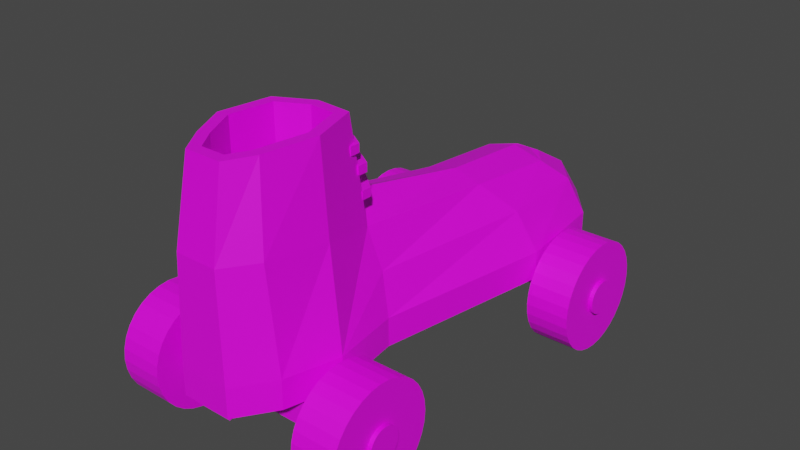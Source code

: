 # Source: roller.blend  (saved by Blender 3.6.11; exported with 4.5.12 LTS)
import bpy
from mathutils import Matrix  # noqa: F401  (used for matrix-valued properties, if any)

bpy.ops.wm.read_factory_settings(use_empty=True)
scene = bpy.context.scene
scene.name = 'Scene'

# ---- collections
col_collection = bpy.data.collections.new('Collection'); scene.collection.children.link(col_collection)
col_export = bpy.data.collections.new('Export'); scene.collection.children.link(col_export)

# ---- images (referenced by path relative to the original .blend; pixels are not part of the script)
import os
ASSET_DIR = os.environ.get("B2B_ASSET_DIR", "")  # directory of the original .blend (textures are referenced by path, not embedded)
HERE = os.path.dirname(os.path.abspath(__file__))  # packed textures are extracted next to this script under _unpacked/

def load_image(name, relpath, width, height, colorspace="sRGB"):
    """Load a texture the original file referenced (path relative to the .blend, or extracted next to this script)."""
    p = next((c for c in (os.path.join(HERE, relpath), os.path.join(ASSET_DIR, relpath)) if relpath and os.path.exists(c)), "")
    if p:
        img = bpy.data.images.load(p, check_existing=True)
        img.name = name
    else:  # same state as the original file: an image datablock whose file is absent (Cycles renders it pink)
        img = bpy.data.images.new(name, width, height)
        img.source = "FILE"
        img.filepath = "//" + (relpath or name)
    img.colorspace_settings.name = colorspace
    return img
img_commonflatpalette_png = load_image('CommonFlatPalette.png', 'CommonFlatPalette.png', 1024, 1024, 'sRGB')

# ---- materials (node trees are filled in below, after node groups)
mat_material_001 = bpy.data.materials.new('Material.001')
mat_material_001.use_transparent_shadow = False

# ---- material node trees
mat_material_001.use_nodes = True; mat_material_001.node_tree.nodes.clear()
_N = mat_material_001.node_tree.nodes; _L = mat_material_001.node_tree.links
n0 = _N.new('ShaderNodeBsdfPrincipled'); n0.name = 'Principled BSDF'; n0.location = (10, 300)
n0.distribution = 'GGX'
n0.subsurface_method = 'RANDOM_WALK_SKIN'
n0.inputs[3].default_value = 1.45
n0.inputs[27].default_value = (0.0, 0.0, 0.0, 1.0)
n0.inputs[28].default_value = 1.0
n1 = _N.new('ShaderNodeOutputMaterial'); n1.name = 'Material Output'; n1.location = (300, 300)
n2 = _N.new('ShaderNodeTexImage'); n2.name = 'Image Texture'; n2.location = (-454, 120)
n2.image = img_commonflatpalette_png
_L.new(n0.outputs[0], n1.inputs[0])
_L.new(n2.outputs[0], n0.inputs[0])
n1.is_active_output = True

# ---- world
world_world = bpy.data.worlds.new('World'); scene.world = world_world
world_world.use_nodes = True; world_world.node_tree.nodes.clear()
_N = world_world.node_tree.nodes; _L = world_world.node_tree.links
n0 = _N.new('ShaderNodeOutputWorld'); n0.name = 'World Output'; n0.location = (300, 300)
n1 = _N.new('ShaderNodeBackground'); n1.name = 'Background'; n1.location = (10, 300)
n1.inputs[0].default_value = (0.05088, 0.05088, 0.05088, 1.0)
_L.new(n1.outputs[0], n0.inputs[0])
n0.is_active_output = True
world_world.color = (0.05088, 0.05088, 0.05088)
world_world.use_sun_shadow = False
world_world.sun_shadow_jitter_overblur = 0.0

# ---- meshes
me_plane = bpy.data.meshes.new('Plane')
me_plane.from_pydata([(-0.6062, -0.6929, 0.0), (0.7007, -0.7007, 0.0), (-0.6377, 1.039, 0.0), (1.0, 1.0, 0.0), (-0.3478, 1.988, 0.0), (0.899, 1.958, 0.0), (0.07421, 2.372, 0.0), (0.5716, 2.36, 0.0), (-0.3535, -1.859, 0.0), (0.6528, -1.865, 0.0), (-0.05681, -2.207, 0.0), (0.4191, -2.21, 0.0), (-0.6377, 1.039, 0.2697), (-0.6062, -0.6929, 0.2697), (0.7007, -0.7007, 0.2697), (1.0, 1.0, 0.2697), (0.899, 1.958, 0.2697), (-0.3478, 1.988, 0.2697), (0.5716, 2.36, 0.2697), (0.07421, 2.372, 0.2697), (-0.3535, -1.859, 0.2697), (0.6528, -1.865, 0.2697), (-0.05681, -2.207, 0.2697), (0.4191, -2.21, 0.2697), (0.0007526, 0.6988, 0.9257), (-0.3663, -0.6631, 1.01), (0.4608, -0.6697, 1.01), (0.5666, 0.6866, 0.9257), (0.5881, 1.631, 0.8369), (-0.01229, 1.646, 0.8369), (0.4304, 1.825, 0.8369), (0.1909, 1.831, 0.8369), (-0.2691, -1.888, 1.243), (0.5735, -1.893, 1.243), (-0.02064, -2.18, 1.243), (0.3778, -2.182, 1.243), (-0.1916, -0.9975, 2.001), (0.3227, -0.8805, 2.001), (-0.1777, -1.775, 2.001), (0.373, -1.749, 2.001), (0.05112, -1.929, 2.001), (0.2832, -1.931, 2.001), (0.07399, -0.8596, 2.001), (0.1192, -0.384, 1.146), (0.3014, 0.693, 1.004), (0.2817, 1.639, 0.9152), (0.3324, 1.828, 0.8369), (0.7915, -1.37, 0.0), (0.6403, -1.293, 1.18), (0.7923, -1.35, 0.2697), (0.448, -1.273, 2.001), (-0.6134, -1.283, 0.2697), (-0.2529, -1.403, 2.001), (-0.6217, -1.244, 0.0), (-0.4508, -1.255, 1.177), (0.7441, 1.891, 0.6063), (-0.4863, -0.6326, 0.6879), (0.1372, 2.168, 0.6301), (-0.1852, 1.92, 0.5984), (0.7977, 0.9555, 0.6298), (0.5939, -0.6465, 0.6422), (0.4949, 2.157, 0.6317), (-0.3061, 0.9766, 0.6368), (-0.2163, -0.2673, -0.1538), (0.3183, -0.2673, -0.1538), (-0.2163, 0.2673, -0.1538), (0.3183, 0.2673, -0.1538), (0.0729, 2.367, -0.1538), (0.5714, 2.367, -0.1538), (-0.09273, -2.08, -0.1538), (0.2819, -2.08, -0.1538), (-0.2163, 0.2673, -0.01804), (-0.2163, -0.2673, -0.01804), (0.3183, -0.2673, -0.01804), (0.3183, 0.2673, -0.01804), (0.5714, 2.367, -0.01804), (0.0729, 2.367, -0.01804), (-0.09273, -2.08, -0.01804), (0.2819, -2.08, -0.01804), (-1.061, -1.659, -0.2851), (-1.061, -1.659, -0.06353), (-1.061, -1.438, -0.2851), (-1.061, -1.438, -0.06353), (1.133, -1.659, -0.2851), (1.133, -1.659, -0.06353), (1.133, -1.438, -0.2851), (1.133, -1.438, -0.06353), (-1.061, 1.324, -0.2851), (-1.061, 1.324, -0.06353), (-1.061, 1.546, -0.2851), (-1.061, 1.546, -0.06353), (1.133, 1.324, -0.2851), (1.133, 1.324, -0.06353), (1.133, 1.546, -0.2851), (1.133, 1.546, -0.06353), (1.34, -1.338, -0.2053), (1.213, -1.338, -0.2053), (0.8811, -0.9685, -0.2053), (1.301, -0.9685, -0.2053), (0.8811, -0.9787, -0.3087), (1.301, -0.9787, -0.3087), (0.8811, -1.009, -0.4081), (1.301, -1.009, -0.4081), (0.8811, -1.058, -0.4997), (1.301, -1.058, -0.4997), (0.8811, -1.124, -0.5801), (1.301, -1.124, -0.5801), (0.8811, -1.204, -0.646), (1.301, -1.204, -0.646), (0.8811, -1.296, -0.6949), (1.301, -1.296, -0.6949), (0.8811, -1.395, -0.7251), (1.301, -1.395, -0.7251), (0.8811, -1.499, -0.7353), (1.301, -1.499, -0.7353), (0.8811, -1.602, -0.7251), (1.301, -1.602, -0.7251), (0.8811, -1.701, -0.6949), (1.301, -1.701, -0.6949), (0.8811, -1.793, -0.646), (1.301, -1.793, -0.646), (0.8811, -1.873, -0.5801), (1.301, -1.873, -0.5801), (0.8811, -1.939, -0.4997), (1.301, -1.939, -0.4997), (0.8811, -1.988, -0.4081), (1.301, -1.988, -0.4081), (0.8811, -2.018, -0.3087), (1.301, -2.018, -0.3087), (0.8811, -2.029, -0.2053), (1.301, -2.029, -0.2053), (0.8811, -2.018, -0.1019), (1.301, -2.018, -0.1019), (0.8811, -1.988, -0.002471), (1.301, -1.988, -0.002471), (0.8811, -1.939, 0.08916), (1.301, -1.939, 0.08916), (0.8811, -1.873, 0.1695), (1.301, -1.873, 0.1695), (0.8811, -1.793, 0.2354), (1.301, -1.793, 0.2354), (0.8811, -1.701, 0.2844), (1.301, -1.701, 0.2844), (0.8811, -1.602, 0.3145), (1.301, -1.602, 0.3145), (0.8811, -1.499, 0.3247), (1.301, -1.499, 0.3247), (0.8811, -1.395, 0.3145), (1.301, -1.395, 0.3145), (0.8811, -1.296, 0.2844), (1.301, -1.296, 0.2844), (0.8811, -1.204, 0.2354), (1.301, -1.204, 0.2354), (0.8811, -1.124, 0.1695), (1.301, -1.124, 0.1695), (0.8811, -1.058, 0.08916), (1.301, -1.058, 0.08916), (0.8811, -1.009, -0.002471), (1.301, -1.009, -0.002471), (0.8811, -0.9787, -0.1019), (1.301, -0.9787, -0.1019), (1.213, -1.341, -0.2367), (1.34, -1.341, -0.2367), (1.213, -1.35, -0.2669), (1.34, -1.35, -0.2669), (1.213, -1.365, -0.2947), (1.34, -1.365, -0.2947), (1.213, -1.385, -0.3191), (1.34, -1.385, -0.3191), (1.213, -1.409, -0.3391), (1.34, -1.409, -0.3391), (1.213, -1.437, -0.354), (1.34, -1.437, -0.354), (1.213, -1.467, -0.3632), (1.34, -1.467, -0.3632), (1.213, -1.499, -0.3663), (1.34, -1.499, -0.3663), (1.213, -1.53, -0.3632), (1.34, -1.53, -0.3632), (1.213, -1.56, -0.354), (1.34, -1.56, -0.354), (1.213, -1.588, -0.3391), (1.34, -1.588, -0.3391), (1.213, -1.612, -0.3191), (1.34, -1.612, -0.3191), (1.213, -1.632, -0.2947), (1.34, -1.632, -0.2947), (1.213, -1.647, -0.2669), (1.34, -1.647, -0.2669), (1.213, -1.656, -0.2367), (1.34, -1.656, -0.2367), (1.213, -1.66, -0.2053), (1.34, -1.66, -0.2053), (1.213, -1.656, -0.1739), (1.34, -1.656, -0.1739), (1.213, -1.647, -0.1437), (1.34, -1.647, -0.1437), (1.213, -1.632, -0.1159), (1.34, -1.632, -0.1159), (1.213, -1.612, -0.09146), (1.34, -1.612, -0.09146), (1.213, -1.588, -0.07144), (1.34, -1.588, -0.07144), (1.213, -1.56, -0.05656), (1.34, -1.56, -0.05656), (1.213, -1.53, -0.0474), (1.34, -1.53, -0.0474), (1.213, -1.499, -0.04431), (1.34, -1.499, -0.04431), (1.213, -1.467, -0.0474), (1.34, -1.467, -0.0474), (1.213, -1.437, -0.05656), (1.34, -1.437, -0.05656), (1.213, -1.409, -0.07144), (1.34, -1.409, -0.07144), (1.213, -1.385, -0.09146), (1.34, -1.385, -0.09146), (1.213, -1.365, -0.1159), (1.34, -1.365, -0.1159), (1.213, -1.35, -0.1437), (1.34, -1.35, -0.1437), (1.213, -1.341, -0.1739), (1.34, -1.341, -0.1739), (1.474, 1.559, -0.2053), (1.346, 1.559, -0.2053), (1.015, 1.928, -0.2053), (1.435, 1.928, -0.2053), (1.015, 1.918, -0.3087), (1.435, 1.918, -0.3087), (1.015, 1.888, -0.4081), (1.435, 1.888, -0.4081), (1.015, 1.839, -0.4997), (1.435, 1.839, -0.4997), (1.015, 1.773, -0.5801), (1.435, 1.773, -0.5801), (1.015, 1.693, -0.646), (1.435, 1.693, -0.646), (1.015, 1.601, -0.6949), (1.435, 1.601, -0.6949), (1.015, 1.502, -0.7251), (1.435, 1.502, -0.7251), (1.015, 1.398, -0.7353), (1.435, 1.398, -0.7353), (1.015, 1.295, -0.7251), (1.435, 1.295, -0.7251), (1.015, 1.195, -0.6949), (1.435, 1.195, -0.6949), (1.015, 1.104, -0.646), (1.435, 1.104, -0.646), (1.015, 1.023, -0.5801), (1.435, 1.023, -0.5801), (1.015, 0.9575, -0.4997), (1.435, 0.9575, -0.4997), (1.015, 0.9085, -0.4081), (1.435, 0.9085, -0.4081), (1.015, 0.8784, -0.3087), (1.435, 0.8784, -0.3087), (1.015, 0.8682, -0.2053), (1.435, 0.8682, -0.2053), (1.015, 0.8784, -0.1019), (1.435, 0.8784, -0.1019), (1.015, 0.9085, -0.002471), (1.435, 0.9085, -0.002471), (1.015, 0.9575, 0.08916), (1.435, 0.9575, 0.08916), (1.015, 1.023, 0.1695), (1.435, 1.023, 0.1695), (1.015, 1.104, 0.2354), (1.435, 1.104, 0.2354), (1.015, 1.195, 0.2844), (1.435, 1.195, 0.2844), (1.015, 1.295, 0.3145), (1.435, 1.295, 0.3145), (1.015, 1.398, 0.3247), (1.435, 1.398, 0.3247), (1.015, 1.502, 0.3145), (1.435, 1.502, 0.3145), (1.015, 1.601, 0.2844), (1.435, 1.601, 0.2844), (1.015, 1.693, 0.2354), (1.435, 1.693, 0.2354), (1.015, 1.773, 0.1695), (1.435, 1.773, 0.1695), (1.015, 1.839, 0.08916), (1.435, 1.839, 0.08916), (1.015, 1.888, -0.002471), (1.435, 1.888, -0.002471), (1.015, 1.918, -0.1019), (1.435, 1.918, -0.1019), (1.346, 1.556, -0.2367), (1.474, 1.556, -0.2367), (1.346, 1.547, -0.2669), (1.474, 1.547, -0.2669), (1.346, 1.532, -0.2947), (1.474, 1.532, -0.2947), (1.346, 1.512, -0.3191), (1.474, 1.512, -0.3191), (1.346, 1.488, -0.3391), (1.474, 1.488, -0.3391), (1.346, 1.46, -0.354), (1.474, 1.46, -0.354), (1.346, 1.43, -0.3632), (1.474, 1.43, -0.3632), (1.346, 1.398, -0.3663), (1.474, 1.398, -0.3663), (1.346, 1.367, -0.3632), (1.474, 1.367, -0.3632), (1.346, 1.337, -0.354), (1.474, 1.337, -0.354), (1.346, 1.309, -0.3391), (1.474, 1.309, -0.3391), (1.346, 1.284, -0.3191), (1.474, 1.284, -0.3191), (1.346, 1.264, -0.2947), (1.474, 1.264, -0.2947), (1.346, 1.249, -0.2669), (1.474, 1.249, -0.2669), (1.346, 1.24, -0.2367), (1.474, 1.24, -0.2367), (1.346, 1.237, -0.2053), (1.474, 1.237, -0.2053), (1.346, 1.24, -0.1739), (1.474, 1.24, -0.1739), (1.346, 1.249, -0.1437), (1.474, 1.249, -0.1437), (1.346, 1.264, -0.1159), (1.474, 1.264, -0.1159), (1.346, 1.284, -0.09146), (1.474, 1.284, -0.09146), (1.346, 1.309, -0.07144), (1.474, 1.309, -0.07144), (1.346, 1.337, -0.05656), (1.474, 1.337, -0.05656), (1.346, 1.367, -0.0474), (1.474, 1.367, -0.0474), (1.346, 1.398, -0.04431), (1.474, 1.398, -0.04431), (1.346, 1.43, -0.0474), (1.474, 1.43, -0.0474), (1.346, 1.46, -0.05656), (1.474, 1.46, -0.05656), (1.346, 1.488, -0.07144), (1.474, 1.488, -0.07144), (1.346, 1.512, -0.09146), (1.474, 1.512, -0.09146), (1.346, 1.532, -0.1159), (1.474, 1.532, -0.1159), (1.346, 1.547, -0.1437), (1.474, 1.547, -0.1437), (1.346, 1.556, -0.1739), (1.474, 1.556, -0.1739), (-1.135, 1.251, -0.2053), (-1.007, 1.251, -0.2053), (-0.6757, 0.8824, -0.2053), (-1.096, 0.8824, -0.2053), (-0.6757, 0.8926, -0.3087), (-1.096, 0.8926, -0.3087), (-0.6757, 0.9227, -0.4081), (-1.096, 0.9228, -0.4081), (-0.6757, 0.9717, -0.4997), (-1.096, 0.9717, -0.4997), (-0.6757, 1.038, -0.5801), (-1.096, 1.038, -0.5801), (-0.6757, 1.118, -0.646), (-1.096, 1.118, -0.646), (-0.6757, 1.21, -0.6949), (-1.096, 1.21, -0.6949), (-0.6757, 1.309, -0.7251), (-1.096, 1.309, -0.7251), (-0.6757, 1.412, -0.7353), (-1.096, 1.412, -0.7353), (-0.6757, 1.516, -0.7251), (-1.096, 1.516, -0.7251), (-0.6756, 1.615, -0.6949), (-1.096, 1.615, -0.6949), (-0.6756, 1.707, -0.646), (-1.096, 1.707, -0.646), (-0.6756, 1.787, -0.5801), (-1.096, 1.787, -0.5801), (-0.6756, 1.853, -0.4997), (-1.096, 1.853, -0.4997), (-0.6756, 1.902, -0.4081), (-1.096, 1.902, -0.4081), (-0.6756, 1.932, -0.3087), (-1.096, 1.932, -0.3087), (-0.6756, 1.942, -0.2053), (-1.096, 1.942, -0.2053), (-0.6756, 1.932, -0.1019), (-1.096, 1.932, -0.1019), (-0.6756, 1.902, -0.002471), (-1.096, 1.902, -0.002471), (-0.6756, 1.853, 0.08916), (-1.096, 1.853, 0.08916), (-0.6756, 1.787, 0.1695), (-1.096, 1.787, 0.1695), (-0.6756, 1.707, 0.2354), (-1.096, 1.707, 0.2354), (-0.6756, 1.615, 0.2844), (-1.096, 1.615, 0.2844), (-0.6757, 1.516, 0.3145), (-1.096, 1.516, 0.3145), (-0.6757, 1.412, 0.3247), (-1.096, 1.412, 0.3247), (-0.6757, 1.309, 0.3145), (-1.096, 1.309, 0.3145), (-0.6757, 1.21, 0.2844), (-1.096, 1.21, 0.2844), (-0.6757, 1.118, 0.2354), (-1.096, 1.118, 0.2354), (-0.6757, 1.038, 0.1695), (-1.096, 1.038, 0.1695), (-0.6757, 0.9717, 0.08916), (-1.096, 0.9717, 0.08916), (-0.6757, 0.9227, -0.002471), (-1.096, 0.9228, -0.002471), (-0.6757, 0.8926, -0.1019), (-1.096, 0.8926, -0.1019), (-1.007, 1.255, -0.2367), (-1.135, 1.255, -0.2367), (-1.007, 1.264, -0.2669), (-1.135, 1.264, -0.2669), (-1.007, 1.279, -0.2947), (-1.135, 1.279, -0.2947), (-1.007, 1.299, -0.3191), (-1.135, 1.299, -0.3191), (-1.007, 1.323, -0.3391), (-1.135, 1.323, -0.3391), (-1.007, 1.351, -0.354), (-1.135, 1.351, -0.354), (-1.007, 1.381, -0.3632), (-1.135, 1.381, -0.3632), (-1.007, 1.412, -0.3663), (-1.135, 1.412, -0.3663), (-1.007, 1.444, -0.3632), (-1.135, 1.444, -0.3632), (-1.007, 1.474, -0.354), (-1.135, 1.474, -0.354), (-1.007, 1.502, -0.3391), (-1.135, 1.502, -0.3391), (-1.007, 1.526, -0.3191), (-1.135, 1.526, -0.3191), (-1.007, 1.546, -0.2947), (-1.135, 1.546, -0.2947), (-1.007, 1.561, -0.2669), (-1.135, 1.561, -0.2669), (-1.007, 1.57, -0.2367), (-1.135, 1.57, -0.2367), (-1.007, 1.573, -0.2053), (-1.135, 1.573, -0.2053), (-1.007, 1.57, -0.1739), (-1.135, 1.57, -0.1739), (-1.007, 1.561, -0.1437), (-1.135, 1.561, -0.1437), (-1.007, 1.546, -0.1159), (-1.135, 1.546, -0.1159), (-1.007, 1.526, -0.09146), (-1.135, 1.526, -0.09146), (-1.007, 1.502, -0.07144), (-1.135, 1.502, -0.07144), (-1.007, 1.474, -0.05656), (-1.135, 1.474, -0.05656), (-1.007, 1.444, -0.0474), (-1.135, 1.444, -0.0474), (-1.007, 1.412, -0.04431), (-1.135, 1.412, -0.04431), (-1.007, 1.381, -0.0474), (-1.135, 1.381, -0.0474), (-1.007, 1.351, -0.05656), (-1.135, 1.351, -0.05656), (-1.007, 1.323, -0.07144), (-1.135, 1.323, -0.07144), (-1.007, 1.299, -0.09146), (-1.135, 1.299, -0.09146), (-1.007, 1.279, -0.1159), (-1.135, 1.279, -0.1159), (-1.007, 1.264, -0.1437), (-1.135, 1.264, -0.1437), (-1.007, 1.255, -0.1739), (-1.135, 1.255, -0.1739), (-1.105, -1.66, -0.2053), (-0.9773, -1.66, -0.2053), (-0.6459, -2.029, -0.2053), (-1.066, -2.029, -0.2053), (-0.6459, -2.018, -0.3087), (-1.066, -2.018, -0.3087), (-0.6459, -1.988, -0.4081), (-1.066, -1.988, -0.4081), (-0.6459, -1.939, -0.4997), (-1.066, -1.939, -0.4997), (-0.6459, -1.873, -0.5801), (-1.066, -1.873, -0.5801), (-0.6459, -1.793, -0.646), (-1.066, -1.793, -0.646), (-0.6459, -1.701, -0.6949), (-1.066, -1.701, -0.6949), (-0.6459, -1.602, -0.7251), (-1.066, -1.602, -0.7251), (-0.6459, -1.499, -0.7353), (-1.066, -1.499, -0.7353), (-0.6459, -1.395, -0.7251), (-1.066, -1.395, -0.7251), (-0.6459, -1.296, -0.6949), (-1.066, -1.296, -0.6949), (-0.6459, -1.204, -0.646), (-1.066, -1.204, -0.646), (-0.6459, -1.124, -0.5801), (-1.066, -1.124, -0.5801), (-0.6459, -1.058, -0.4997), (-1.066, -1.058, -0.4997), (-0.6459, -1.009, -0.4081), (-1.066, -1.009, -0.4081), (-0.6459, -0.9787, -0.3087), (-1.066, -0.9787, -0.3087), (-0.6459, -0.9685, -0.2053), (-1.066, -0.9685, -0.2053), (-0.6459, -0.9787, -0.1019), (-1.066, -0.9787, -0.1019), (-0.6459, -1.009, -0.002471), (-1.066, -1.009, -0.002471), (-0.6459, -1.058, 0.08916), (-1.066, -1.058, 0.08916), (-0.6459, -1.124, 0.1695), (-1.066, -1.124, 0.1695), (-0.6459, -1.204, 0.2354), (-1.066, -1.204, 0.2354), (-0.6459, -1.296, 0.2844), (-1.066, -1.296, 0.2844), (-0.6459, -1.395, 0.3145), (-1.066, -1.395, 0.3145), (-0.6459, -1.499, 0.3247), (-1.066, -1.499, 0.3247), (-0.6459, -1.602, 0.3145), (-1.066, -1.602, 0.3145), (-0.6459, -1.701, 0.2844), (-1.066, -1.701, 0.2844), (-0.6459, -1.793, 0.2354), (-1.066, -1.793, 0.2354), (-0.6459, -1.873, 0.1695), (-1.066, -1.873, 0.1695), (-0.6459, -1.939, 0.08916), (-1.066, -1.939, 0.08916), (-0.6459, -1.988, -0.002471), (-1.066, -1.988, -0.002471), (-0.6459, -2.018, -0.1019), (-1.066, -2.018, -0.1019), (-0.9773, -1.656, -0.2367), (-1.105, -1.656, -0.2367), (-0.9773, -1.647, -0.2669), (-1.105, -1.647, -0.2669), (-0.9773, -1.632, -0.2947), (-1.105, -1.632, -0.2947), (-0.9773, -1.612, -0.3191), (-1.105, -1.612, -0.3191), (-0.9773, -1.588, -0.3391), (-1.105, -1.588, -0.3391), (-0.9773, -1.56, -0.354), (-1.105, -1.56, -0.354), (-0.9773, -1.53, -0.3632), (-1.105, -1.53, -0.3632), (-0.9773, -1.499, -0.3663), (-1.105, -1.499, -0.3663), (-0.9773, -1.467, -0.3632), (-1.105, -1.467, -0.3632), (-0.9773, -1.437, -0.354), (-1.105, -1.437, -0.354), (-0.9773, -1.409, -0.3391), (-1.105, -1.409, -0.3391), (-0.9773, -1.385, -0.3191), (-1.105, -1.385, -0.3191), (-0.9773, -1.365, -0.2947), (-1.105, -1.365, -0.2947), (-0.9773, -1.35, -0.2669), (-1.105, -1.35, -0.2669), (-0.9773, -1.341, -0.2367), (-1.105, -1.341, -0.2367), (-0.9773, -1.338, -0.2053), (-1.105, -1.338, -0.2053), (-0.9773, -1.341, -0.1739), (-1.105, -1.341, -0.1739), (-0.9773, -1.35, -0.1437), (-1.105, -1.35, -0.1437), (-0.9773, -1.365, -0.1159), (-1.105, -1.365, -0.1159), (-0.9773, -1.385, -0.09146), (-1.105, -1.385, -0.09146), (-0.9773, -1.409, -0.07144), (-1.105, -1.409, -0.07144), (-0.9773, -1.437, -0.05656), (-1.105, -1.437, -0.05656), (-0.9773, -1.467, -0.0474), (-1.105, -1.467, -0.0474), (-0.9773, -1.499, -0.04431), (-1.105, -1.499, -0.04431), (-0.9773, -1.53, -0.0474), (-1.105, -1.53, -0.0474), (-0.9773, -1.56, -0.05656), (-1.105, -1.56, -0.05656), (-0.9773, -1.588, -0.07144), (-1.105, -1.588, -0.07144), (-0.9773, -1.612, -0.09146), (-1.105, -1.612, -0.09146), (-0.9773, -1.632, -0.1159), (-1.105, -1.632, -0.1159), (-0.9773, -1.647, -0.1437), (-1.105, -1.647, -0.1437), (-0.9773, -1.656, -0.1739), (-1.105, -1.656, -0.1739), (-0.3013, -0.851, 1.669), (-0.3013, -0.851, 1.749), (-0.3013, -0.7545, 1.669), (-0.3013, -0.7545, 1.749), (0.4551, -0.8395, 1.669), (0.4551, -0.8395, 1.749), (0.4551, -0.743, 1.669), (0.4551, -0.743, 1.749), (0.2135, -0.5875, 1.749), (0.1783, -0.6776, 1.749), (0.2099, -0.5863, 1.669), (0.1569, -0.6707, 1.669), (-0.009641, -0.5742, 1.749), (0.03715, -0.6588, 1.669), (0.02244, -0.666, 1.749), (-0.00355, -0.5713, 1.669), (-0.1281, -0.76, 1.749), (-0.1331, -0.7624, 1.669), (-0.1653, -0.6707, 1.669), (-0.1615, -0.6688, 1.749), (-0.3013, -0.7877, 1.479), (-0.3013, -0.7877, 1.56), (-0.3013, -0.6912, 1.479), (-0.3013, -0.6912, 1.56), (0.4551, -0.7539, 1.479), (0.4551, -0.7539, 1.56), (0.4551, -0.6574, 1.479), (0.4551, -0.6574, 1.56), (0.2135, -0.5019, 1.56), (0.1783, -0.592, 1.56), (0.2099, -0.5007, 1.479), (0.1569, -0.5851, 1.479), (-0.009641, -0.4886, 1.56), (0.03715, -0.5732, 1.479), (0.02244, -0.5803, 1.56), (-0.00355, -0.4857, 1.479), (-0.1281, -0.6743, 1.56), (-0.1331, -0.6768, 1.479), (-0.1653, -0.5851, 1.479), (-0.1615, -0.5832, 1.56), (-0.3013, -0.7106, 1.254), (-0.3013, -0.7106, 1.334), (-0.3013, -0.6141, 1.254), (-0.3013, -0.6141, 1.334), (0.4551, -0.7154, 1.254), (0.4551, -0.7154, 1.334), (0.4551, -0.6188, 1.254), (0.4551, -0.6188, 1.334), (0.2135, -0.4158, 1.334), (0.1783, -0.5059, 1.334), (0.2099, -0.4147, 1.254), (0.1569, -0.499, 1.254), (-0.009641, -0.4026, 1.334), (0.03715, -0.4872, 1.254), (0.02244, -0.4943, 1.334), (-0.00355, -0.3996, 1.254), (-0.1281, -0.5883, 1.334), (-0.1331, -0.5907, 1.254), (-0.1653, -0.4991, 1.254), (-0.1615, -0.4972, 1.334), (0.05343, -0.7569, 2.001), (0.3982, -0.7858, 2.001), (0.5512, -1.265, 2.001), (-0.3573, -1.42, 2.001), (-0.09098, -1.724, 2.001), (-0.001875, -2.03, 2.001), (0.3456, -2.032, 2.001), (0.4701, -1.78, 2.001), (-0.2835, -0.9317, 2.001), (-0.09098, -1.724, 0.8821), (0.373, -1.749, 0.8821), (0.07399, -0.8596, 0.8821), (0.3227, -0.8805, 0.8821), (0.448, -1.273, 0.8821), (-0.2529, -1.403, 0.8821), (0.05112, -1.929, 0.8821), (0.2832, -1.931, 0.8821), (-0.1916, -0.9975, 0.8821)], [], [(0, 2, 3, 1), (2, 4, 5, 3), (4, 6, 7, 5), (1, 47, 9, 8, 53, 0), (9, 11, 10, 8), (19, 17, 58, 57), (21, 49, 48, 33), (23, 21, 33, 35), (18, 19, 57, 61), (12, 13, 56, 62), (3, 5, 16, 15), (10, 11, 23, 22), (2, 0, 13, 12), (7, 6, 19, 18), (11, 9, 21, 23), (9, 47, 49, 21), (6, 4, 17, 19), (8, 10, 22, 20), (4, 2, 12, 17), (0, 53, 51, 13), (1, 3, 15, 14), (5, 7, 18, 16), (25, 43, 44, 24), (24, 44, 45, 29), (29, 45, 46, 31), (26, 43, 667, 668), (35, 33, 674, 673), (20, 22, 34, 32), (17, 12, 62, 58), (13, 51, 54, 25, 56), (14, 15, 59, 60), (16, 18, 61, 55), (15, 16, 55, 59), (22, 23, 35, 34), (39, 50, 680, 677), (37, 42, 678, 679), (25, 54, 670, 675), (32, 34, 672, 38), (34, 35, 673, 672), (33, 48, 669, 674), (667, 43, 25, 675), (44, 43, 26, 27), (45, 44, 27, 28), (46, 45, 28, 30), (669, 48, 26, 668), (48, 49, 14, 60, 26), (49, 47, 1, 14), (54, 51, 20, 32), (670, 54, 32, 38), (51, 53, 8, 20), (55, 61, 30, 28), (58, 62, 24, 29), (61, 57, 31, 46, 30), (59, 55, 28, 27), (57, 58, 29, 31), (62, 56, 25, 24), (60, 59, 27, 26), (63, 65, 66, 64), (65, 67, 68, 66), (64, 70, 69, 63), (72, 73, 74, 71), (71, 74, 75, 76), (73, 72, 77, 78), (64, 66, 74, 73), (65, 63, 72, 71), (63, 69, 77, 72), (69, 70, 78, 77), (67, 65, 71, 76), (70, 64, 73, 78), (66, 68, 75, 74), (68, 67, 76, 75), (79, 80, 82, 81), (81, 82, 86, 85), (85, 86, 84, 83), (83, 84, 80, 79), (81, 85, 83, 79), (86, 82, 80, 84), (87, 88, 90, 89), (89, 90, 94, 93), (93, 94, 92, 91), (91, 92, 88, 87), (89, 93, 91, 87), (94, 90, 88, 92), (251, 252, 254, 253), (162, 95, 222, 220, 218, 216, 214, 212, 210, 208, 206, 204, 202, 200, 198, 196, 194, 192, 190, 188, 186, 184, 182, 180, 178, 176, 174, 172, 170, 168, 166, 164), (97, 98, 100, 99), (319, 320, 322, 321), (217, 218, 220, 219), (99, 100, 102, 101), (249, 250, 252, 251), (215, 216, 218, 217), (101, 102, 104, 103), (323, 324, 326, 325), (213, 214, 216, 215), (103, 104, 106, 105), (247, 248, 250, 249), (211, 212, 214, 213), (105, 106, 108, 107), (325, 326, 328, 327), (209, 210, 212, 211), (107, 108, 110, 109), (245, 246, 248, 247), (207, 208, 210, 209), (109, 110, 112, 111), (327, 328, 330, 329), (205, 206, 208, 207), (111, 112, 114, 113), (243, 244, 246, 245), (203, 204, 206, 205), (113, 114, 116, 115), (329, 330, 332, 331), (201, 202, 204, 203), (115, 116, 118, 117), (241, 242, 244, 243), (199, 200, 202, 201), (117, 118, 120, 119), (331, 332, 334, 333), (197, 198, 200, 199), (119, 120, 122, 121), (239, 240, 242, 241), (195, 196, 198, 197), (121, 122, 124, 123), (333, 334, 336, 335), (193, 194, 196, 195), (123, 124, 126, 125), (237, 238, 240, 239), (191, 192, 194, 193), (125, 126, 128, 127), (335, 336, 338, 337), (189, 190, 192, 191), (127, 128, 130, 129), (235, 236, 238, 237), (187, 188, 190, 189), (129, 130, 132, 131), (337, 338, 340, 339), (185, 186, 188, 187), (131, 132, 134, 133), (233, 234, 236, 235), (183, 184, 186, 185), (133, 134, 136, 135), (339, 340, 342, 341), (181, 182, 184, 183), (135, 136, 138, 137), (231, 232, 234, 233), (179, 180, 182, 181), (137, 138, 140, 139), (341, 342, 344, 343), (177, 178, 180, 179), (139, 140, 142, 141), (229, 230, 232, 231), (175, 176, 178, 177), (141, 142, 144, 143), (343, 344, 346, 345), (173, 174, 176, 175), (143, 144, 146, 145), (227, 228, 230, 229), (171, 172, 174, 173), (145, 146, 148, 147), (345, 346, 348, 347), (169, 170, 172, 171), (147, 148, 150, 149), (225, 226, 228, 227), (167, 168, 170, 169), (149, 150, 152, 151), (290, 223, 350, 348, 346, 344, 342, 340, 338, 336, 334, 332, 330, 328, 326, 324, 322, 320, 318, 316, 314, 312, 310, 308, 306, 304, 302, 300, 298, 296, 294, 292), (165, 166, 168, 167), (151, 152, 154, 153), (96, 161, 163, 165, 167, 169, 171, 173, 175, 177, 179, 181, 183, 185, 187, 189, 191, 193, 195, 197, 199, 201, 203, 205, 207, 209, 211, 213, 215, 217, 219, 221), (163, 164, 166, 165), (153, 154, 156, 155), (221, 222, 95, 96), (161, 162, 164, 163), (155, 156, 158, 157), (100, 98, 160, 158, 156, 154, 152, 150, 148, 146, 144, 142, 140, 138, 136, 134, 132, 130, 128, 126, 124, 122, 120, 118, 116, 114, 112, 110, 108, 106, 104, 102), (96, 95, 162, 161), (157, 158, 160, 159), (321, 322, 324, 323), (219, 220, 222, 221), (159, 160, 98, 97), (97, 99, 101, 103, 105, 107, 109, 111, 113, 115, 117, 119, 121, 123, 125, 127, 129, 131, 133, 135, 137, 139, 141, 143, 145, 147, 149, 151, 153, 155, 157, 159), (253, 254, 256, 255), (317, 318, 320, 319), (255, 256, 258, 257), (315, 316, 318, 317), (257, 258, 260, 259), (313, 314, 316, 315), (259, 260, 262, 261), (311, 312, 314, 313), (261, 262, 264, 263), (309, 310, 312, 311), (263, 264, 266, 265), (307, 308, 310, 309), (265, 266, 268, 267), (305, 306, 308, 307), (267, 268, 270, 269), (303, 304, 306, 305), (269, 270, 272, 271), (301, 302, 304, 303), (271, 272, 274, 273), (299, 300, 302, 301), (273, 274, 276, 275), (297, 298, 300, 299), (275, 276, 278, 277), (295, 296, 298, 297), (277, 278, 280, 279), (293, 294, 296, 295), (279, 280, 282, 281), (224, 289, 291, 293, 295, 297, 299, 301, 303, 305, 307, 309, 311, 313, 315, 317, 319, 321, 323, 325, 327, 329, 331, 333, 335, 337, 339, 341, 343, 345, 347, 349), (291, 292, 294, 293), (281, 282, 284, 283), (349, 350, 223, 224), (289, 290, 292, 291), (283, 284, 286, 285), (228, 226, 288, 286, 284, 282, 280, 278, 276, 274, 272, 270, 268, 266, 264, 262, 260, 258, 256, 254, 252, 250, 248, 246, 244, 242, 240, 238, 236, 234, 232, 230), (224, 223, 290, 289), (285, 286, 288, 287), (347, 348, 350, 349), (287, 288, 226, 225), (225, 227, 229, 231, 233, 235, 237, 239, 241, 243, 245, 247, 249, 251, 253, 255, 257, 259, 261, 263, 265, 267, 269, 271, 273, 275, 277, 279, 281, 283, 285, 287), (379, 380, 382, 381), (447, 448, 450, 449), (377, 378, 380, 379), (451, 452, 454, 453), (375, 376, 378, 377), (453, 454, 456, 455), (373, 374, 376, 375), (455, 456, 458, 457), (371, 372, 374, 373), (457, 458, 460, 459), (369, 370, 372, 371), (459, 460, 462, 461), (367, 368, 370, 369), (461, 462, 464, 463), (365, 366, 368, 367), (463, 464, 466, 465), (363, 364, 366, 365), (465, 466, 468, 467), (361, 362, 364, 363), (467, 468, 470, 469), (359, 360, 362, 361), (469, 470, 472, 471), (357, 358, 360, 359), (471, 472, 474, 473), (355, 356, 358, 357), (473, 474, 476, 475), (353, 354, 356, 355), (418, 351, 478, 476, 474, 472, 470, 468, 466, 464, 462, 460, 458, 456, 454, 452, 450, 448, 446, 444, 442, 440, 438, 436, 434, 432, 430, 428, 426, 424, 422, 420), (449, 450, 452, 451), (381, 382, 384, 383), (445, 446, 448, 447), (383, 384, 386, 385), (443, 444, 446, 445), (385, 386, 388, 387), (441, 442, 444, 443), (387, 388, 390, 389), (439, 440, 442, 441), (389, 390, 392, 391), (437, 438, 440, 439), (391, 392, 394, 393), (435, 436, 438, 437), (393, 394, 396, 395), (433, 434, 436, 435), (395, 396, 398, 397), (431, 432, 434, 433), (397, 398, 400, 399), (429, 430, 432, 431), (399, 400, 402, 401), (427, 428, 430, 429), (401, 402, 404, 403), (425, 426, 428, 427), (403, 404, 406, 405), (423, 424, 426, 425), (405, 406, 408, 407), (421, 422, 424, 423), (407, 408, 410, 409), (352, 417, 419, 421, 423, 425, 427, 429, 431, 433, 435, 437, 439, 441, 443, 445, 447, 449, 451, 453, 455, 457, 459, 461, 463, 465, 467, 469, 471, 473, 475, 477), (419, 420, 422, 421), (409, 410, 412, 411), (477, 478, 351, 352), (417, 418, 420, 419), (411, 412, 414, 413), (356, 354, 416, 414, 412, 410, 408, 406, 404, 402, 400, 398, 396, 394, 392, 390, 388, 386, 384, 382, 380, 378, 376, 374, 372, 370, 368, 366, 364, 362, 360, 358), (352, 351, 418, 417), (413, 414, 416, 415), (475, 476, 478, 477), (415, 416, 354, 353), (353, 355, 357, 359, 361, 363, 365, 367, 369, 371, 373, 375, 377, 379, 381, 383, 385, 387, 389, 391, 393, 395, 397, 399, 401, 403, 405, 407, 409, 411, 413, 415), (546, 479, 606, 604, 602, 600, 598, 596, 594, 592, 590, 588, 586, 584, 582, 580, 578, 576, 574, 572, 570, 568, 566, 564, 562, 560, 558, 556, 554, 552, 550, 548), (481, 482, 484, 483), (601, 602, 604, 603), (483, 484, 486, 485), (599, 600, 602, 601), (485, 486, 488, 487), (597, 598, 600, 599), (487, 488, 490, 489), (595, 596, 598, 597), (489, 490, 492, 491), (593, 594, 596, 595), (491, 492, 494, 493), (591, 592, 594, 593), (493, 494, 496, 495), (589, 590, 592, 591), (495, 496, 498, 497), (587, 588, 590, 589), (497, 498, 500, 499), (585, 586, 588, 587), (499, 500, 502, 501), (583, 584, 586, 585), (501, 502, 504, 503), (581, 582, 584, 583), (503, 504, 506, 505), (579, 580, 582, 581), (505, 506, 508, 507), (577, 578, 580, 579), (507, 508, 510, 509), (575, 576, 578, 577), (509, 510, 512, 511), (573, 574, 576, 575), (511, 512, 514, 513), (571, 572, 574, 573), (513, 514, 516, 515), (569, 570, 572, 571), (515, 516, 518, 517), (567, 568, 570, 569), (517, 518, 520, 519), (565, 566, 568, 567), (519, 520, 522, 521), (563, 564, 566, 565), (521, 522, 524, 523), (561, 562, 564, 563), (523, 524, 526, 525), (559, 560, 562, 561), (525, 526, 528, 527), (557, 558, 560, 559), (527, 528, 530, 529), (555, 556, 558, 557), (529, 530, 532, 531), (553, 554, 556, 555), (531, 532, 534, 533), (551, 552, 554, 553), (533, 534, 536, 535), (549, 550, 552, 551), (535, 536, 538, 537), (480, 545, 547, 549, 551, 553, 555, 557, 559, 561, 563, 565, 567, 569, 571, 573, 575, 577, 579, 581, 583, 585, 587, 589, 591, 593, 595, 597, 599, 601, 603, 605), (547, 548, 550, 549), (537, 538, 540, 539), (605, 606, 479, 480), (545, 546, 548, 547), (539, 540, 542, 541), (484, 482, 544, 542, 540, 538, 536, 534, 532, 530, 528, 526, 524, 522, 520, 518, 516, 514, 512, 510, 508, 506, 504, 502, 500, 498, 496, 494, 492, 490, 488, 486), (480, 479, 546, 545), (541, 542, 544, 543), (603, 604, 606, 605), (543, 544, 482, 481), (481, 483, 485, 487, 489, 491, 493, 495, 497, 499, 501, 503, 505, 507, 509, 511, 513, 515, 517, 519, 521, 523, 525, 527, 529, 531, 533, 535, 537, 539, 541, 543), (607, 608, 610, 609), (609, 610, 626, 625), (613, 614, 612, 611), (611, 612, 616, 618), (609, 625, 624, 607), (614, 615, 616, 612), (618, 617, 613, 611), (617, 615, 614, 613), (616, 615, 619, 621), (618, 616, 621, 620), (620, 622, 617, 618), (622, 619, 615, 617), (621, 619, 626, 623), (620, 621, 623, 624), (624, 623, 608, 607), (624, 625, 622, 620), (625, 626, 619, 622), (623, 626, 610, 608), (627, 628, 630, 629), (629, 630, 646, 645), (633, 634, 632, 631), (631, 632, 636, 638), (629, 645, 644, 627), (634, 635, 636, 632), (638, 637, 633, 631), (637, 635, 634, 633), (636, 635, 639, 641), (638, 636, 641, 640), (640, 642, 637, 638), (642, 639, 635, 637), (641, 639, 646, 643), (640, 641, 643, 644), (644, 643, 628, 627), (644, 645, 642, 640), (645, 646, 639, 642), (643, 646, 630, 628), (647, 648, 650, 649), (649, 650, 666, 665), (653, 654, 652, 651), (651, 652, 656, 658), (649, 665, 664, 647), (654, 655, 656, 652), (658, 657, 653, 651), (657, 655, 654, 653), (656, 655, 659, 661), (658, 656, 661, 660), (660, 662, 657, 658), (662, 659, 655, 657), (661, 659, 666, 663), (660, 661, 663, 664), (664, 663, 648, 647), (664, 665, 662, 660), (665, 666, 659, 662), (663, 666, 650, 648), (42, 37, 668, 667), (37, 50, 669, 668), (671, 52, 670, 38), (41, 40, 672, 673), (39, 41, 673, 674), (40, 671, 38, 672), (36, 42, 667, 675), (50, 39, 674, 669), (52, 36, 675, 670), (679, 678, 684, 681, 676, 677, 680), (677, 676, 682, 683), (41, 39, 677, 683), (50, 37, 679, 680), (36, 52, 681, 684), (671, 40, 682, 676), (52, 671, 676, 681), (42, 36, 684, 678), (40, 41, 683, 682)])
_uv = me_plane.uv_layers.new(name='UVMap')
_uv.uv.foreach_set('vector', [0.9629, 0.6543, 0.9629, 0.6543, 0.9629, 0.6543, 0.9629, 0.6543, 0.9629, 0.6543, 0.9629, 0.6543, 0.9629, 0.6543, 0.9629, 0.6543, 0.9629, 0.6543, 0.9629, 0.6543, 0.9629, 0.6543, 0.9629, 0.6543, 0.9629, 0.6543, 0.9629, 0.6543, 0.9629, 0.6543, 0.9629, 0.6543, 0.9629, 0.6543, 0.9629, 0.6543, 0.9629, 0.6543, 0.9629, 0.6543, 0.9629, 0.6543, 0.9629, 0.6543, 0.332, 0.7188, 0.332, 0.7188, 0.332, 0.7188, 0.332, 0.7188, 0.332, 0.7188, 0.332, 0.7188, 0.332, 0.7188, 0.332, 0.7188, 0.332, 0.7188, 0.332, 0.7188, 0.332, 0.7188, 0.332, 0.7188, 0.332, 0.7188, 0.332, 0.7188, 0.332, 0.7188, 0.332, 0.7188, 0.332, 0.7188, 0.332, 0.7188, 0.332, 0.7188, 0.332, 0.7188, 0.9629, 0.6543, 0.9629, 0.6543, 0.9629, 0.6543, 0.9629, 0.6543, 0.9629, 0.6543, 0.9629, 0.6543, 0.9629, 0.6543, 0.9629, 0.6543, 0.9629, 0.6543, 0.9629, 0.6543, 0.9629, 0.6543, 0.9629, 0.6543, 0.9629, 0.6543, 0.9629, 0.6543, 0.9629, 0.6543, 0.9629, 0.6543, 0.9629, 0.6543, 0.9629, 0.6543, 0.9629, 0.6543, 0.9629, 0.6543, 0.9629, 0.6543, 0.9629, 0.6543, 0.9629, 0.6543, 0.9629, 0.6543, 0.9629, 0.6543, 0.9629, 0.6543, 0.9629, 0.6543, 0.9629, 0.6543, 0.9629, 0.6543, 0.9629, 0.6543, 0.9629, 0.6543, 0.9629, 0.6543, 0.9629, 0.6543, 0.9629, 0.6543, 0.9629, 0.6543, 0.9629, 0.6543, 0.9629, 0.6543, 0.9629, 0.6543, 0.9629, 0.6543, 0.9629, 0.6543, 0.9629, 0.6543, 0.9629, 0.6543, 0.9629, 0.6543, 0.9629, 0.6543, 0.9629, 0.6543, 0.9629, 0.6543, 0.9629, 0.6543, 0.9629, 0.6543, 0.332, 0.7188, 0.332, 0.7188, 0.332, 0.7188, 0.332, 0.7188, 0.332, 0.7188, 0.332, 0.7188, 0.332, 0.7188, 0.332, 0.7188, 0.332, 0.7188, 0.332, 0.7188, 0.332, 0.7188, 0.332, 0.7188, 0.332, 0.7188, 0.332, 0.7188, 0.332, 0.7188, 0.332, 0.7188, 0.332, 0.7188, 0.332, 0.7188, 0.332, 0.7188, 0.332, 0.7188, 0.332, 0.7188, 0.332, 0.7188, 0.332, 0.7188, 0.332, 0.7188, 0.332, 0.7188, 0.332, 0.7188, 0.332, 0.7188, 0.332, 0.7188, 0.332, 0.7188, 0.332, 0.7188, 0.332, 0.7188, 0.332, 0.7188, 0.332, 0.7188, 0.332, 0.7188, 0.332, 0.7188, 0.332, 0.7188, 0.332, 0.7188, 0.332, 0.7188, 0.332, 0.7188, 0.332, 0.7188, 0.332, 0.7188, 0.332, 0.7188, 0.332, 0.7188, 0.332, 0.7188, 0.332, 0.7188, 0.332, 0.7188, 0.332, 0.7188, 0.332, 0.7188, 0.332, 0.7188, 0.332, 0.7188, 0.332, 0.7188, 0.332, 0.7188, 0.332, 0.7188, 0.332, 0.7188, 0.332, 0.7188, 0.332, 0.7188, 0.332, 0.7188, 0.332, 0.7188, 0.332, 0.7188, 0.332, 0.7188, 0.332, 0.7188, 0.332, 0.7188, 0.332, 0.7188, 0.332, 0.7188, 0.332, 0.7188, 0.332, 0.7188, 0.332, 0.7188, 0.332, 0.7188, 0.332, 0.7188, 0.332, 0.7188, 0.332, 0.7188, 0.332, 0.7188, 0.332, 0.7188, 0.332, 0.7188, 0.332, 0.7188, 0.332, 0.7188, 0.332, 0.7188, 0.332, 0.7188, 0.332, 0.7188, 0.332, 0.7188, 0.332, 0.7188, 0.332, 0.7188, 0.332, 0.7188, 0.332, 0.7188, 0.332, 0.7188, 0.332, 0.7188, 0.332, 0.7188, 0.332, 0.7188, 0.332, 0.7188, 0.332, 0.7188, 0.332, 0.7188, 0.332, 0.7188, 0.332, 0.7188, 0.332, 0.7188, 0.332, 0.7188, 0.332, 0.7188, 0.332, 0.7188, 0.332, 0.7188, 0.9629, 0.6543, 0.9629, 0.6543, 0.9629, 0.6543, 0.9629, 0.6543, 0.332, 0.7188, 0.332, 0.7188, 0.332, 0.7188, 0.332, 0.7188, 0.332, 0.7188, 0.332, 0.7188, 0.332, 0.7188, 0.332, 0.7188, 0.9629, 0.6543, 0.9629, 0.6543, 0.9629, 0.6543, 0.9629, 0.6543, 0.332, 0.7188, 0.332, 0.7188, 0.332, 0.7188, 0.332, 0.7188, 0.332, 0.7188, 0.332, 0.7188, 0.332, 0.7188, 0.332, 0.7188, 0.332, 0.7188, 0.332, 0.7188, 0.332, 0.7188, 0.332, 0.7188, 0.332, 0.7188, 0.332, 0.7188, 0.332, 0.7188, 0.332, 0.7188, 0.332, 0.7188, 0.332, 0.7188, 0.332, 0.7188, 0.332, 0.7188, 0.332, 0.7188, 0.332, 0.7188, 0.332, 0.7188, 0.332, 0.7188, 0.332, 0.7188, 0.332, 0.7188, 0.332, 0.7188, 0.332, 0.7188, 0.332, 0.7188, 0.9766, 0.7754, 0.9766, 0.7754, 0.9766, 0.7754, 0.9766, 0.7754, 0.9766, 0.7754, 0.9766, 0.7754, 0.9766, 0.7754, 0.9766, 0.7754, 0.9766, 0.7754, 0.9766, 0.7754, 0.9766, 0.7754, 0.9766, 0.7754, 0.9766, 0.7754, 0.9766, 0.7754, 0.9766, 0.7754, 0.9766, 0.7754, 0.9766, 0.7754, 0.9766, 0.7754, 0.9766, 0.7754, 0.9766, 0.7754, 0.9766, 0.7754, 0.9766, 0.7754, 0.9766, 0.7754, 0.9766, 0.7754, 0.9766, 0.7754, 0.9766, 0.7754, 0.9766, 0.7754, 0.9766, 0.7754, 0.9766, 0.7754, 0.9766, 0.7754, 0.9766, 0.7754, 0.9766, 0.7754, 0.9766, 0.7754, 0.9766, 0.7754, 0.9766, 0.7754, 0.9766, 0.7754, 0.9766, 0.7754, 0.9766, 0.7754, 0.9766, 0.7754, 0.9766, 0.7754, 0.9766, 0.7754, 0.9766, 0.7754, 0.9766, 0.7754, 0.9766, 0.7754, 0.9766, 0.7754, 0.9766, 0.7754, 0.9766, 0.7754, 0.9766, 0.7754, 0.9766, 0.7754, 0.9766, 0.7754, 0.9766, 0.7754, 0.9766, 0.7754, 0.9766, 0.7754, 0.9766, 0.7754, 0.9766, 0.7754, 0.9766, 0.7754, 0.9766, 0.7754, 0.9766, 0.7754, 0.9766, 0.7754, 0.9766, 0.7754, 0.9766, 0.7754, 0.9766, 0.7754, 0.9766, 0.7754, 0.9766, 0.7754, 0.9766, 0.7754, 0.9766, 0.7754, 0.9766, 0.7754, 0.9766, 0.7754, 0.9766, 0.7754, 0.9766, 0.7754, 0.9766, 0.7754, 0.9766, 0.7754, 0.9766, 0.7754, 0.9766, 0.7754, 0.9766, 0.7754, 0.9766, 0.7754, 0.9766, 0.7754, 0.9766, 0.7754, 0.9766, 0.7754, 0.9766, 0.7754, 0.9766, 0.7754, 0.9766, 0.7754, 0.9766, 0.7754, 0.9766, 0.7754, 0.9766, 0.7754, 0.9766, 0.7754, 0.9766, 0.7754, 0.9766, 0.7754, 0.9766, 0.7754, 0.9766, 0.7754, 0.9766, 0.7754, 0.9766, 0.7754, 0.9766, 0.7754, 0.9766, 0.7754, 0.9766, 0.7754, 0.9766, 0.7754, 0.9766, 0.7754, 0.9766, 0.7754, 0.9766, 0.7754, 0.9766, 0.7754, 0.9766, 0.7754, 0.9766, 0.7754, 0.9766, 0.7754, 0.9766, 0.7754, 0.8555, 0.9698, 0.8555, 0.9698, 0.8555, 0.9698, 0.8555, 0.9698, 0.9766, 0.7754, 0.9766, 0.7754, 0.9766, 0.7754, 0.9766, 0.7754, 0.9766, 0.7754, 0.9766, 0.7754, 0.9766, 0.7754, 0.9766, 0.7754, 0.9766, 0.7754, 0.9766, 0.7754, 0.9766, 0.7754, 0.9766, 0.7754, 0.9766, 0.7754, 0.9766, 0.7754, 0.9766, 0.7754, 0.9766, 0.7754, 0.9766, 0.7754, 0.9766, 0.7754, 0.9766, 0.7754, 0.9766, 0.7754, 0.9766, 0.7754, 0.9766, 0.7754, 0.9766, 0.7754, 0.9766, 0.7754, 0.9766, 0.7754, 0.9766, 0.7754, 0.9766, 0.7754, 0.9766, 0.7754, 0.9766, 0.7754, 0.9766, 0.7754, 0.9766, 0.7754, 0.9766, 0.7754, 0.8555, 0.9698, 0.8555, 0.9698, 0.8555, 0.9698, 0.8555, 0.9698, 0.9766, 0.7754, 0.9766, 0.7754, 0.9766, 0.7754, 0.9766, 0.7754, 0.9766, 0.7754, 0.9766, 0.7754, 0.9766, 0.7754, 0.9766, 0.7754, 0.8555, 0.9698, 0.8555, 0.9698, 0.8555, 0.9698, 0.8555, 0.9698, 0.8555, 0.9698, 0.8555, 0.9698, 0.8555, 0.9698, 0.8555, 0.9698, 0.9766, 0.7754, 0.9766, 0.7754, 0.9766, 0.7754, 0.9766, 0.7754, 0.8555, 0.9698, 0.8555, 0.9698, 0.8555, 0.9698, 0.8555, 0.9698, 0.9766, 0.7754, 0.9766, 0.7754, 0.9766, 0.7754, 0.9766, 0.7754, 0.9766, 0.7754, 0.9766, 0.7754, 0.9766, 0.7754, 0.9766, 0.7754, 0.8555, 0.9698, 0.8555, 0.9698, 0.8555, 0.9698, 0.8555, 0.9698, 0.8555, 0.9698, 0.8555, 0.9698, 0.8555, 0.9698, 0.8555, 0.9698, 0.9766, 0.7754, 0.9766, 0.7754, 0.9766, 0.7754, 0.9766, 0.7754, 0.8555, 0.9698, 0.8555, 0.9698, 0.8555, 0.9698, 0.8555, 0.9698, 0.9766, 0.7754, 0.9766, 0.7754, 0.9766, 0.7754, 0.9766, 0.7754, 0.9766, 0.7754, 0.9766, 0.7754, 0.9766, 0.7754, 0.9766, 0.7754, 0.8555, 0.9698, 0.8555, 0.9698, 0.8555, 0.9698, 0.8555, 0.9698, 0.8555, 0.9698, 0.8555, 0.9698, 0.8555, 0.9698, 0.8555, 0.9698, 0.9766, 0.7754, 0.9766, 0.7754, 0.9766, 0.7754, 0.9766, 0.7754, 0.8555, 0.9698, 0.8555, 0.9698, 0.8555, 0.9698, 0.8555, 0.9698, 0.9766, 0.7754, 0.9766, 0.7754, 0.9766, 0.7754, 0.9766, 0.7754, 0.9766, 0.7754, 0.9766, 0.7754, 0.9766, 0.7754, 0.9766, 0.7754, 0.8555, 0.9698, 0.8555, 0.9698, 0.8555, 0.9698, 0.8555, 0.9698, 0.8555, 0.9698, 0.8555, 0.9698, 0.8555, 0.9698, 0.8555, 0.9698, 0.9766, 0.7754, 0.9766, 0.7754, 0.9766, 0.7754, 0.9766, 0.7754, 0.8555, 0.9698, 0.8555, 0.9698, 0.8555, 0.9698, 0.8555, 0.9698, 0.9766, 0.7754, 0.9766, 0.7754, 0.9766, 0.7754, 0.9766, 0.7754, 0.9766, 0.7754, 0.9766, 0.7754, 0.9766, 0.7754, 0.9766, 0.7754, 0.8555, 0.9698, 0.8555, 0.9698, 0.8555, 0.9698, 0.8555, 0.9698, 0.8555, 0.9698, 0.8555, 0.9698, 0.8555, 0.9698, 0.8555, 0.9698, 0.9766, 0.7754, 0.9766, 0.7754, 0.9766, 0.7754, 0.9766, 0.7754, 0.8555, 0.9698, 0.8555, 0.9698, 0.8555, 0.9698, 0.8555, 0.9698, 0.9766, 0.7754, 0.9766, 0.7754, 0.9766, 0.7754, 0.9766, 0.7754, 0.9766, 0.7754, 0.9766, 0.7754, 0.9766, 0.7754, 0.9766, 0.7754, 0.8555, 0.9698, 0.8555, 0.9698, 0.8555, 0.9698, 0.8555, 0.9698, 0.8555, 0.9698, 0.8555, 0.9698, 0.8555, 0.9698, 0.8555, 0.9698, 0.9766, 0.7754, 0.9766, 0.7754, 0.9766, 0.7754, 0.9766, 0.7754, 0.8555, 0.9698, 0.8555, 0.9698, 0.8555, 0.9698, 0.8555, 0.9698, 0.9766, 0.7754, 0.9766, 0.7754, 0.9766, 0.7754, 0.9766, 0.7754, 0.9766, 0.7754, 0.9766, 0.7754, 0.9766, 0.7754, 0.9766, 0.7754, 0.8555, 0.9698, 0.8555, 0.9698, 0.8555, 0.9698, 0.8555, 0.9698, 0.8555, 0.9698, 0.8555, 0.9698, 0.8555, 0.9698, 0.8555, 0.9698, 0.9766, 0.7754, 0.9766, 0.7754, 0.9766, 0.7754, 0.9766, 0.7754, 0.8555, 0.9698, 0.8555, 0.9698, 0.8555, 0.9698, 0.8555, 0.9698, 0.9766, 0.7754, 0.9766, 0.7754, 0.9766, 0.7754, 0.9766, 0.7754, 0.9766, 0.7754, 0.9766, 0.7754, 0.9766, 0.7754, 0.9766, 0.7754, 0.8555, 0.9698, 0.8555, 0.9698, 0.8555, 0.9698, 0.8555, 0.9698, 0.8555, 0.9698, 0.8555, 0.9698, 0.8555, 0.9698, 0.8555, 0.9698, 0.9766, 0.7754, 0.9766, 0.7754, 0.9766, 0.7754, 0.9766, 0.7754, 0.8555, 0.9698, 0.8555, 0.9698, 0.8555, 0.9698, 0.8555, 0.9698, 0.9766, 0.7754, 0.9766, 0.7754, 0.9766, 0.7754, 0.9766, 0.7754, 0.9766, 0.7754, 0.9766, 0.7754, 0.9766, 0.7754, 0.9766, 0.7754, 0.8555, 0.9698, 0.8555, 0.9698, 0.8555, 0.9698, 0.8555, 0.9698, 0.8555, 0.9698, 0.8555, 0.9698, 0.8555, 0.9698, 0.8555, 0.9698, 0.9766, 0.7754, 0.9766, 0.7754, 0.9766, 0.7754, 0.9766, 0.7754, 0.8555, 0.9698, 0.8555, 0.9698, 0.8555, 0.9698, 0.8555, 0.9698, 0.9766, 0.7754, 0.9766, 0.7754, 0.9766, 0.7754, 0.9766, 0.7754, 0.9766, 0.7754, 0.9766, 0.7754, 0.9766, 0.7754, 0.9766, 0.7754, 0.8555, 0.9698, 0.8555, 0.9698, 0.8555, 0.9698, 0.8555, 0.9698, 0.8555, 0.9698, 0.8555, 0.9698, 0.8555, 0.9698, 0.8555, 0.9698, 0.9766, 0.7754, 0.9766, 0.7754, 0.9766, 0.7754, 0.9766, 0.7754, 0.8555, 0.9698, 0.8555, 0.9698, 0.8555, 0.9698, 0.8555, 0.9698, 0.9766, 0.7754, 0.9766, 0.7754, 0.9766, 0.7754, 0.9766, 0.7754, 0.9766, 0.7754, 0.9766, 0.7754, 0.9766, 0.7754, 0.9766, 0.7754, 0.8555, 0.9698, 0.8555, 0.9698, 0.8555, 0.9698, 0.8555, 0.9698, 0.8555, 0.9698, 0.8555, 0.9698, 0.8555, 0.9698, 0.8555, 0.9698, 0.9766, 0.7754, 0.9766, 0.7754, 0.9766, 0.7754, 0.9766, 0.7754, 0.8555, 0.9698, 0.8555, 0.9698, 0.8555, 0.9698, 0.8555, 0.9698, 0.9766, 0.7754, 0.9766, 0.7754, 0.9766, 0.7754, 0.9766, 0.7754, 0.9766, 0.7754, 0.9766, 0.7754, 0.9766, 0.7754, 0.9766, 0.7754, 0.8555, 0.9698, 0.8555, 0.9698, 0.8555, 0.9698, 0.8555, 0.9698, 0.8555, 0.9698, 0.8555, 0.9698, 0.8555, 0.9698, 0.8555, 0.9698, 0.9766, 0.7754, 0.9766, 0.7754, 0.9766, 0.7754, 0.9766, 0.7754, 0.8555, 0.9698, 0.8555, 0.9698, 0.8555, 0.9698, 0.8555, 0.9698, 0.9766, 0.7754, 0.9766, 0.7754, 0.9766, 0.7754, 0.9766, 0.7754, 0.9766, 0.7754, 0.9766, 0.7754, 0.9766, 0.7754, 0.9766, 0.7754, 0.8555, 0.9698, 0.8555, 0.9698, 0.8555, 0.9698, 0.8555, 0.9698, 0.8555, 0.9698, 0.8555, 0.9698, 0.8555, 0.9698, 0.8555, 0.9698, 0.9766, 0.7754, 0.9766, 0.7754, 0.9766, 0.7754, 0.9766, 0.7754, 0.8555, 0.9698, 0.8555, 0.9698, 0.8555, 0.9698, 0.8555, 0.9698, 0.9766, 0.7754, 0.9766, 0.7754, 0.9766, 0.7754, 0.9766, 0.7754, 0.9766, 0.7754, 0.9766, 0.7754, 0.9766, 0.7754, 0.9766, 0.7754, 0.9766, 0.7754, 0.9766, 0.7754, 0.9766, 0.7754, 0.9766, 0.7754, 0.9766, 0.7754, 0.9766, 0.7754, 0.9766, 0.7754, 0.9766, 0.7754, 0.9766, 0.7754, 0.9766, 0.7754, 0.9766, 0.7754, 0.9766, 0.7754, 0.9766, 0.7754, 0.9766, 0.7754, 0.9766, 0.7754, 0.9766, 0.7754, 0.9766, 0.7754, 0.9766, 0.7754, 0.9766, 0.7754, 0.9766, 0.7754, 0.9766, 0.7754, 0.9766, 0.7754, 0.9766, 0.7754, 0.9766, 0.7754, 0.9766, 0.7754, 0.9766, 0.7754, 0.9766, 0.7754, 0.9766, 0.7754, 0.8555, 0.9698, 0.8555, 0.9698, 0.8555, 0.9698, 0.8555, 0.9698, 0.9766, 0.7754, 0.9766, 0.7754, 0.9766, 0.7754, 0.9766, 0.7754, 0.9766, 0.7754, 0.9766, 0.7754, 0.9766, 0.7754, 0.9766, 0.7754, 0.9766, 0.7754, 0.9766, 0.7754, 0.9766, 0.7754, 0.9766, 0.7754, 0.9766, 0.7754, 0.9766, 0.7754, 0.9766, 0.7754, 0.9766, 0.7754, 0.9766, 0.7754, 0.9766, 0.7754, 0.9766, 0.7754, 0.9766, 0.7754, 0.9766, 0.7754, 0.9766, 0.7754, 0.9766, 0.7754, 0.9766, 0.7754, 0.9766, 0.7754, 0.9766, 0.7754, 0.9766, 0.7754, 0.9766, 0.7754, 0.9766, 0.7754, 0.9766, 0.7754, 0.9766, 0.7754, 0.9766, 0.7754, 0.9766, 0.7754, 0.9766, 0.7754, 0.9766, 0.7754, 0.9766, 0.7754, 0.8555, 0.9698, 0.8555, 0.9698, 0.8555, 0.9698, 0.8555, 0.9698, 0.9766, 0.7754, 0.9766, 0.7754, 0.9766, 0.7754, 0.9766, 0.7754, 0.9766, 0.7754, 0.9766, 0.7754, 0.9766, 0.7754, 0.9766, 0.7754, 0.8555, 0.9698, 0.8555, 0.9698, 0.8555, 0.9698, 0.8555, 0.9698, 0.8555, 0.9698, 0.8555, 0.9698, 0.8555, 0.9698, 0.8555, 0.9698, 0.8555, 0.9698, 0.8555, 0.9698, 0.8555, 0.9698, 0.8555, 0.9698, 0.8555, 0.9698, 0.8555, 0.9698, 0.8555, 0.9698, 0.8555, 0.9698, 0.8555, 0.9698, 0.8555, 0.9698, 0.8555, 0.9698, 0.8555, 0.9698, 0.8555, 0.9698, 0.8555, 0.9698, 0.8555, 0.9698, 0.8555, 0.9698, 0.8555, 0.9698, 0.8555, 0.9698, 0.8555, 0.9698, 0.8555, 0.9698, 0.8555, 0.9698, 0.8555, 0.9698, 0.8555, 0.9698, 0.8555, 0.9698, 0.8555, 0.9698, 0.8555, 0.9698, 0.8555, 0.9698, 0.8555, 0.9698, 0.9766, 0.7754, 0.9766, 0.7754, 0.9766, 0.7754, 0.9766, 0.7754, 0.8555, 0.9698, 0.8555, 0.9698, 0.8555, 0.9698, 0.8555, 0.9698, 0.9766, 0.7754, 0.9766, 0.7754, 0.9766, 0.7754, 0.9766, 0.7754, 0.9766, 0.7754, 0.9766, 0.7754, 0.9766, 0.7754, 0.9766, 0.7754, 0.8555, 0.9698, 0.8555, 0.9698, 0.8555, 0.9698, 0.8555, 0.9698, 0.8555, 0.9698, 0.8555, 0.9698, 0.8555, 0.9698, 0.8555, 0.9698, 0.8555, 0.9698, 0.8555, 0.9698, 0.8555, 0.9698, 0.8555, 0.9698, 0.8555, 0.9698, 0.8555, 0.9698, 0.8555, 0.9698, 0.8555, 0.9698, 0.8555, 0.9698, 0.8555, 0.9698, 0.8555, 0.9698, 0.8555, 0.9698, 0.8555, 0.9698, 0.8555, 0.9698, 0.8555, 0.9698, 0.8555, 0.9698, 0.8555, 0.9698, 0.8555, 0.9698, 0.8555, 0.9698, 0.8555, 0.9698, 0.8555, 0.9698, 0.8555, 0.9698, 0.8555, 0.9698, 0.8555, 0.9698, 0.8555, 0.9698, 0.8555, 0.9698, 0.8555, 0.9698, 0.8555, 0.9698, 0.8555, 0.9698, 0.8555, 0.9698, 0.8555, 0.9698, 0.8555, 0.9698, 0.9766, 0.7754, 0.9766, 0.7754, 0.9766, 0.7754, 0.9766, 0.7754, 0.8555, 0.9698, 0.8555, 0.9698, 0.8555, 0.9698, 0.8555, 0.9698, 0.9766, 0.7754, 0.9766, 0.7754, 0.9766, 0.7754, 0.9766, 0.7754, 0.8555, 0.9698, 0.8555, 0.9698, 0.8555, 0.9698, 0.8555, 0.9698, 0.9766, 0.7754, 0.9766, 0.7754, 0.9766, 0.7754, 0.9766, 0.7754, 0.8555, 0.9698, 0.8555, 0.9698, 0.8555, 0.9698, 0.8555, 0.9698, 0.9766, 0.7754, 0.9766, 0.7754, 0.9766, 0.7754, 0.9766, 0.7754, 0.8555, 0.9698, 0.8555, 0.9698, 0.8555, 0.9698, 0.8555, 0.9698, 0.9766, 0.7754, 0.9766, 0.7754, 0.9766, 0.7754, 0.9766, 0.7754, 0.8555, 0.9698, 0.8555, 0.9698, 0.8555, 0.9698, 0.8555, 0.9698, 0.9766, 0.7754, 0.9766, 0.7754, 0.9766, 0.7754, 0.9766, 0.7754, 0.8555, 0.9698, 0.8555, 0.9698, 0.8555, 0.9698, 0.8555, 0.9698, 0.9766, 0.7754, 0.9766, 0.7754, 0.9766, 0.7754, 0.9766, 0.7754, 0.8555, 0.9698, 0.8555, 0.9698, 0.8555, 0.9698, 0.8555, 0.9698, 0.9766, 0.7754, 0.9766, 0.7754, 0.9766, 0.7754, 0.9766, 0.7754, 0.8555, 0.9698, 0.8555, 0.9698, 0.8555, 0.9698, 0.8555, 0.9698, 0.9766, 0.7754, 0.9766, 0.7754, 0.9766, 0.7754, 0.9766, 0.7754, 0.8555, 0.9698, 0.8555, 0.9698, 0.8555, 0.9698, 0.8555, 0.9698, 0.9766, 0.7754, 0.9766, 0.7754, 0.9766, 0.7754, 0.9766, 0.7754, 0.8555, 0.9698, 0.8555, 0.9698, 0.8555, 0.9698, 0.8555, 0.9698, 0.9766, 0.7754, 0.9766, 0.7754, 0.9766, 0.7754, 0.9766, 0.7754, 0.8555, 0.9698, 0.8555, 0.9698, 0.8555, 0.9698, 0.8555, 0.9698, 0.9766, 0.7754, 0.9766, 0.7754, 0.9766, 0.7754, 0.9766, 0.7754, 0.8555, 0.9698, 0.8555, 0.9698, 0.8555, 0.9698, 0.8555, 0.9698, 0.9766, 0.7754, 0.9766, 0.7754, 0.9766, 0.7754, 0.9766, 0.7754, 0.8555, 0.9698, 0.8555, 0.9698, 0.8555, 0.9698, 0.8555, 0.9698, 0.9766, 0.7754, 0.9766, 0.7754, 0.9766, 0.7754, 0.9766, 0.7754, 0.9766, 0.7754, 0.9766, 0.7754, 0.9766, 0.7754, 0.9766, 0.7754, 0.9766, 0.7754, 0.9766, 0.7754, 0.9766, 0.7754, 0.9766, 0.7754, 0.9766, 0.7754, 0.9766, 0.7754, 0.9766, 0.7754, 0.9766, 0.7754, 0.9766, 0.7754, 0.9766, 0.7754, 0.9766, 0.7754, 0.9766, 0.7754, 0.9766, 0.7754, 0.9766, 0.7754, 0.9766, 0.7754, 0.9766, 0.7754, 0.9766, 0.7754, 0.9766, 0.7754, 0.9766, 0.7754, 0.9766, 0.7754, 0.9766, 0.7754, 0.9766, 0.7754, 0.9766, 0.7754, 0.9766, 0.7754, 0.9766, 0.7754, 0.9766, 0.7754, 0.9766, 0.7754, 0.9766, 0.7754, 0.8555, 0.9698, 0.8555, 0.9698, 0.8555, 0.9698, 0.8555, 0.9698, 0.9766, 0.7754, 0.9766, 0.7754, 0.9766, 0.7754, 0.9766, 0.7754, 0.9766, 0.7754, 0.9766, 0.7754, 0.9766, 0.7754, 0.9766, 0.7754, 0.8555, 0.9698, 0.8555, 0.9698, 0.8555, 0.9698, 0.8555, 0.9698, 0.8555, 0.9698, 0.8555, 0.9698, 0.8555, 0.9698, 0.8555, 0.9698, 0.8555, 0.9698, 0.8555, 0.9698, 0.8555, 0.9698, 0.8555, 0.9698, 0.8555, 0.9698, 0.8555, 0.9698, 0.8555, 0.9698, 0.8555, 0.9698, 0.8555, 0.9698, 0.8555, 0.9698, 0.8555, 0.9698, 0.8555, 0.9698, 0.8555, 0.9698, 0.8555, 0.9698, 0.8555, 0.9698, 0.8555, 0.9698, 0.8555, 0.9698, 0.8555, 0.9698, 0.8555, 0.9698, 0.8555, 0.9698, 0.8555, 0.9698, 0.8555, 0.9698, 0.8555, 0.9698, 0.8555, 0.9698, 0.8555, 0.9698, 0.8555, 0.9698, 0.8555, 0.9698, 0.8555, 0.9698, 0.9766, 0.7754, 0.9766, 0.7754, 0.9766, 0.7754, 0.9766, 0.7754, 0.8555, 0.9698, 0.8555, 0.9698, 0.8555, 0.9698, 0.8555, 0.9698, 0.9766, 0.7754, 0.9766, 0.7754, 0.9766, 0.7754, 0.9766, 0.7754, 0.8555, 0.9698, 0.8555, 0.9698, 0.8555, 0.9698, 0.8555, 0.9698, 0.8555, 0.9698, 0.8555, 0.9698, 0.8555, 0.9698, 0.8555, 0.9698, 0.8555, 0.9698, 0.8555, 0.9698, 0.8555, 0.9698, 0.8555, 0.9698, 0.8555, 0.9698, 0.8555, 0.9698, 0.8555, 0.9698, 0.8555, 0.9698, 0.8555, 0.9698, 0.8555, 0.9698, 0.8555, 0.9698, 0.8555, 0.9698, 0.8555, 0.9698, 0.8555, 0.9698, 0.8555, 0.9698, 0.8555, 0.9698, 0.8555, 0.9698, 0.8555, 0.9698, 0.8555, 0.9698, 0.8555, 0.9698, 0.8555, 0.9698, 0.8555, 0.9698, 0.8555, 0.9698, 0.8555, 0.9698, 0.8555, 0.9698, 0.8555, 0.9698, 0.8555, 0.9698, 0.8555, 0.9698, 0.8555, 0.9698, 0.8555, 0.9698, 0.8555, 0.9698, 0.8555, 0.9698, 0.9766, 0.7754, 0.9766, 0.7754, 0.9766, 0.7754, 0.9766, 0.7754, 0.8555, 0.9698, 0.8555, 0.9698, 0.8555, 0.9698, 0.8555, 0.9698, 0.9766, 0.7754, 0.9766, 0.7754, 0.9766, 0.7754, 0.9766, 0.7754, 0.8555, 0.9698, 0.8555, 0.9698, 0.8555, 0.9698, 0.8555, 0.9698, 0.9766, 0.7754, 0.9766, 0.7754, 0.9766, 0.7754, 0.9766, 0.7754, 0.8555, 0.9698, 0.8555, 0.9698, 0.8555, 0.9698, 0.8555, 0.9698, 0.9766, 0.7754, 0.9766, 0.7754, 0.9766, 0.7754, 0.9766, 0.7754, 0.8555, 0.9698, 0.8555, 0.9698, 0.8555, 0.9698, 0.8555, 0.9698, 0.9766, 0.7754, 0.9766, 0.7754, 0.9766, 0.7754, 0.9766, 0.7754, 0.8555, 0.9698, 0.8555, 0.9698, 0.8555, 0.9698, 0.8555, 0.9698, 0.9766, 0.7754, 0.9766, 0.7754, 0.9766, 0.7754, 0.9766, 0.7754, 0.8555, 0.9698, 0.8555, 0.9698, 0.8555, 0.9698, 0.8555, 0.9698, 0.9766, 0.7754, 0.9766, 0.7754, 0.9766, 0.7754, 0.9766, 0.7754, 0.8555, 0.9698, 0.8555, 0.9698, 0.8555, 0.9698, 0.8555, 0.9698, 0.9766, 0.7754, 0.9766, 0.7754, 0.9766, 0.7754, 0.9766, 0.7754, 0.8555, 0.9698, 0.8555, 0.9698, 0.8555, 0.9698, 0.8555, 0.9698, 0.9766, 0.7754, 0.9766, 0.7754, 0.9766, 0.7754, 0.9766, 0.7754, 0.8555, 0.9698, 0.8555, 0.9698, 0.8555, 0.9698, 0.8555, 0.9698, 0.9766, 0.7754, 0.9766, 0.7754, 0.9766, 0.7754, 0.9766, 0.7754, 0.8555, 0.9698, 0.8555, 0.9698, 0.8555, 0.9698, 0.8555, 0.9698, 0.9766, 0.7754, 0.9766, 0.7754, 0.9766, 0.7754, 0.9766, 0.7754, 0.8555, 0.9698, 0.8555, 0.9698, 0.8555, 0.9698, 0.8555, 0.9698, 0.9766, 0.7754, 0.9766, 0.7754, 0.9766, 0.7754, 0.9766, 0.7754, 0.8555, 0.9698, 0.8555, 0.9698, 0.8555, 0.9698, 0.8555, 0.9698, 0.9766, 0.7754, 0.9766, 0.7754, 0.9766, 0.7754, 0.9766, 0.7754, 0.8555, 0.9698, 0.8555, 0.9698, 0.8555, 0.9698, 0.8555, 0.9698, 0.9766, 0.7754, 0.9766, 0.7754, 0.9766, 0.7754, 0.9766, 0.7754, 0.9766, 0.7754, 0.9766, 0.7754, 0.9766, 0.7754, 0.9766, 0.7754, 0.9766, 0.7754, 0.9766, 0.7754, 0.9766, 0.7754, 0.9766, 0.7754, 0.9766, 0.7754, 0.9766, 0.7754, 0.9766, 0.7754, 0.9766, 0.7754, 0.9766, 0.7754, 0.9766, 0.7754, 0.9766, 0.7754, 0.9766, 0.7754, 0.9766, 0.7754, 0.9766, 0.7754, 0.9766, 0.7754, 0.9766, 0.7754, 0.9766, 0.7754, 0.9766, 0.7754, 0.9766, 0.7754, 0.9766, 0.7754, 0.9766, 0.7754, 0.9766, 0.7754, 0.9766, 0.7754, 0.9766, 0.7754, 0.9766, 0.7754, 0.9766, 0.7754, 0.9766, 0.7754, 0.9766, 0.7754, 0.8555, 0.9698, 0.8555, 0.9698, 0.8555, 0.9698, 0.8555, 0.9698, 0.9766, 0.7754, 0.9766, 0.7754, 0.9766, 0.7754, 0.9766, 0.7754, 0.8555, 0.9698, 0.8555, 0.9698, 0.8555, 0.9698, 0.8555, 0.9698, 0.9766, 0.7754, 0.9766, 0.7754, 0.9766, 0.7754, 0.9766, 0.7754, 0.8555, 0.9698, 0.8555, 0.9698, 0.8555, 0.9698, 0.8555, 0.9698, 0.9766, 0.7754, 0.9766, 0.7754, 0.9766, 0.7754, 0.9766, 0.7754, 0.8555, 0.9698, 0.8555, 0.9698, 0.8555, 0.9698, 0.8555, 0.9698, 0.9766, 0.7754, 0.9766, 0.7754, 0.9766, 0.7754, 0.9766, 0.7754, 0.8555, 0.9698, 0.8555, 0.9698, 0.8555, 0.9698, 0.8555, 0.9698, 0.9766, 0.7754, 0.9766, 0.7754, 0.9766, 0.7754, 0.9766, 0.7754, 0.8555, 0.9698, 0.8555, 0.9698, 0.8555, 0.9698, 0.8555, 0.9698, 0.9766, 0.7754, 0.9766, 0.7754, 0.9766, 0.7754, 0.9766, 0.7754, 0.8555, 0.9698, 0.8555, 0.9698, 0.8555, 0.9698, 0.8555, 0.9698, 0.9766, 0.7754, 0.9766, 0.7754, 0.9766, 0.7754, 0.9766, 0.7754, 0.8555, 0.9698, 0.8555, 0.9698, 0.8555, 0.9698, 0.8555, 0.9698, 0.9766, 0.7754, 0.9766, 0.7754, 0.9766, 0.7754, 0.9766, 0.7754, 0.8555, 0.9698, 0.8555, 0.9698, 0.8555, 0.9698, 0.8555, 0.9698, 0.9766, 0.7754, 0.9766, 0.7754, 0.9766, 0.7754, 0.9766, 0.7754, 0.8555, 0.9698, 0.8555, 0.9698, 0.8555, 0.9698, 0.8555, 0.9698, 0.9766, 0.7754, 0.9766, 0.7754, 0.9766, 0.7754, 0.9766, 0.7754, 0.8555, 0.9698, 0.8555, 0.9698, 0.8555, 0.9698, 0.8555, 0.9698, 0.9766, 0.7754, 0.9766, 0.7754, 0.9766, 0.7754, 0.9766, 0.7754, 0.8555, 0.9698, 0.8555, 0.9698, 0.8555, 0.9698, 0.8555, 0.9698, 0.9766, 0.7754, 0.9766, 0.7754, 0.9766, 0.7754, 0.9766, 0.7754, 0.8555, 0.9698, 0.8555, 0.9698, 0.8555, 0.9698, 0.8555, 0.9698, 0.9766, 0.7754, 0.9766, 0.7754, 0.9766, 0.7754, 0.9766, 0.7754, 0.8555, 0.9698, 0.8555, 0.9698, 0.8555, 0.9698, 0.8555, 0.9698, 0.9766, 0.7754, 0.9766, 0.7754, 0.9766, 0.7754, 0.9766, 0.7754, 0.9766, 0.7754, 0.9766, 0.7754, 0.9766, 0.7754, 0.9766, 0.7754, 0.9766, 0.7754, 0.9766, 0.7754, 0.9766, 0.7754, 0.9766, 0.7754, 0.9766, 0.7754, 0.9766, 0.7754, 0.9766, 0.7754, 0.9766, 0.7754, 0.9766, 0.7754, 0.9766, 0.7754, 0.9766, 0.7754, 0.9766, 0.7754, 0.9766, 0.7754, 0.9766, 0.7754, 0.9766, 0.7754, 0.9766, 0.7754, 0.9766, 0.7754, 0.9766, 0.7754, 0.9766, 0.7754, 0.9766, 0.7754, 0.9766, 0.7754, 0.9766, 0.7754, 0.9766, 0.7754, 0.9766, 0.7754, 0.9766, 0.7754, 0.9766, 0.7754, 0.9766, 0.7754, 0.9766, 0.7754, 0.8555, 0.9698, 0.8555, 0.9698, 0.8555, 0.9698, 0.8555, 0.9698, 0.9766, 0.7754, 0.9766, 0.7754, 0.9766, 0.7754, 0.9766, 0.7754, 0.9766, 0.7754, 0.9766, 0.7754, 0.9766, 0.7754, 0.9766, 0.7754, 0.8555, 0.9698, 0.8555, 0.9698, 0.8555, 0.9698, 0.8555, 0.9698, 0.8555, 0.9698, 0.8555, 0.9698, 0.8555, 0.9698, 0.8555, 0.9698, 0.8555, 0.9698, 0.8555, 0.9698, 0.8555, 0.9698, 0.8555, 0.9698, 0.8555, 0.9698, 0.8555, 0.9698, 0.8555, 0.9698, 0.8555, 0.9698, 0.8555, 0.9698, 0.8555, 0.9698, 0.8555, 0.9698, 0.8555, 0.9698, 0.8555, 0.9698, 0.8555, 0.9698, 0.8555, 0.9698, 0.8555, 0.9698, 0.8555, 0.9698, 0.8555, 0.9698, 0.8555, 0.9698, 0.8555, 0.9698, 0.8555, 0.9698, 0.8555, 0.9698, 0.8555, 0.9698, 0.8555, 0.9698, 0.8555, 0.9698, 0.8555, 0.9698, 0.8555, 0.9698, 0.8555, 0.9698, 0.9766, 0.7754, 0.9766, 0.7754, 0.9766, 0.7754, 0.9766, 0.7754, 0.8555, 0.9698, 0.8555, 0.9698, 0.8555, 0.9698, 0.8555, 0.9698, 0.9766, 0.7754, 0.9766, 0.7754, 0.9766, 0.7754, 0.9766, 0.7754, 0.8555, 0.9698, 0.8555, 0.9698, 0.8555, 0.9698, 0.8555, 0.9698, 0.8555, 0.9698, 0.8555, 0.9698, 0.8555, 0.9698, 0.8555, 0.9698, 0.8555, 0.9698, 0.8555, 0.9698, 0.8555, 0.9698, 0.8555, 0.9698, 0.8555, 0.9698, 0.8555, 0.9698, 0.8555, 0.9698, 0.8555, 0.9698, 0.8555, 0.9698, 0.8555, 0.9698, 0.8555, 0.9698, 0.8555, 0.9698, 0.8555, 0.9698, 0.8555, 0.9698, 0.8555, 0.9698, 0.8555, 0.9698, 0.8555, 0.9698, 0.8555, 0.9698, 0.8555, 0.9698, 0.8555, 0.9698, 0.8555, 0.9698, 0.8555, 0.9698, 0.8555, 0.9698, 0.8555, 0.9698, 0.8555, 0.9698, 0.8555, 0.9698, 0.8555, 0.9698, 0.8555, 0.9698, 0.9766, 0.7754, 0.9766, 0.7754, 0.9766, 0.7754, 0.9766, 0.7754, 0.9766, 0.7754, 0.9766, 0.7754, 0.9766, 0.7754, 0.9766, 0.7754, 0.9766, 0.7754, 0.9766, 0.7754, 0.9766, 0.7754, 0.9766, 0.7754, 0.9766, 0.7754, 0.9766, 0.7754, 0.9766, 0.7754, 0.9766, 0.7754, 0.9766, 0.7754, 0.9766, 0.7754, 0.9766, 0.7754, 0.9766, 0.7754, 0.9766, 0.7754, 0.9766, 0.7754, 0.9766, 0.7754, 0.9766, 0.7754, 0.9766, 0.7754, 0.9766, 0.7754, 0.9766, 0.7754, 0.9766, 0.7754, 0.9766, 0.7754, 0.9766, 0.7754, 0.9766, 0.7754, 0.9766, 0.7754, 0.8555, 0.9698, 0.8555, 0.9698, 0.8555, 0.9698, 0.8555, 0.9698, 0.9766, 0.7754, 0.9766, 0.7754, 0.9766, 0.7754, 0.9766, 0.7754, 0.8555, 0.9698, 0.8555, 0.9698, 0.8555, 0.9698, 0.8555, 0.9698, 0.9766, 0.7754, 0.9766, 0.7754, 0.9766, 0.7754, 0.9766, 0.7754, 0.8555, 0.9698, 0.8555, 0.9698, 0.8555, 0.9698, 0.8555, 0.9698, 0.9766, 0.7754, 0.9766, 0.7754, 0.9766, 0.7754, 0.9766, 0.7754, 0.8555, 0.9698, 0.8555, 0.9698, 0.8555, 0.9698, 0.8555, 0.9698, 0.9766, 0.7754, 0.9766, 0.7754, 0.9766, 0.7754, 0.9766, 0.7754, 0.8555, 0.9698, 0.8555, 0.9698, 0.8555, 0.9698, 0.8555, 0.9698, 0.9766, 0.7754, 0.9766, 0.7754, 0.9766, 0.7754, 0.9766, 0.7754, 0.8555, 0.9698, 0.8555, 0.9698, 0.8555, 0.9698, 0.8555, 0.9698, 0.9766, 0.7754, 0.9766, 0.7754, 0.9766, 0.7754, 0.9766, 0.7754, 0.8555, 0.9698, 0.8555, 0.9698, 0.8555, 0.9698, 0.8555, 0.9698, 0.9766, 0.7754, 0.9766, 0.7754, 0.9766, 0.7754, 0.9766, 0.7754, 0.8555, 0.9698, 0.8555, 0.9698, 0.8555, 0.9698, 0.8555, 0.9698, 0.9766, 0.7754, 0.9766, 0.7754, 0.9766, 0.7754, 0.9766, 0.7754, 0.8555, 0.9698, 0.8555, 0.9698, 0.8555, 0.9698, 0.8555, 0.9698, 0.9766, 0.7754, 0.9766, 0.7754, 0.9766, 0.7754, 0.9766, 0.7754, 0.8555, 0.9698, 0.8555, 0.9698, 0.8555, 0.9698, 0.8555, 0.9698, 0.9766, 0.7754, 0.9766, 0.7754, 0.9766, 0.7754, 0.9766, 0.7754, 0.8555, 0.9698, 0.8555, 0.9698, 0.8555, 0.9698, 0.8555, 0.9698, 0.9766, 0.7754, 0.9766, 0.7754, 0.9766, 0.7754, 0.9766, 0.7754, 0.8555, 0.9698, 0.8555, 0.9698, 0.8555, 0.9698, 0.8555, 0.9698, 0.9766, 0.7754, 0.9766, 0.7754, 0.9766, 0.7754, 0.9766, 0.7754, 0.8555, 0.9698, 0.8555, 0.9698, 0.8555, 0.9698, 0.8555, 0.9698, 0.9766, 0.7754, 0.9766, 0.7754, 0.9766, 0.7754, 0.9766, 0.7754, 0.8555, 0.9698, 0.8555, 0.9698, 0.8555, 0.9698, 0.8555, 0.9698, 0.9766, 0.7754, 0.9766, 0.7754, 0.9766, 0.7754, 0.9766, 0.7754, 0.8555, 0.9698, 0.8555, 0.9698, 0.8555, 0.9698, 0.8555, 0.9698, 0.9766, 0.7754, 0.9766, 0.7754, 0.9766, 0.7754, 0.9766, 0.7754, 0.8555, 0.9698, 0.8555, 0.9698, 0.8555, 0.9698, 0.8555, 0.9698, 0.9766, 0.7754, 0.9766, 0.7754, 0.9766, 0.7754, 0.9766, 0.7754, 0.8555, 0.9698, 0.8555, 0.9698, 0.8555, 0.9698, 0.8555, 0.9698, 0.9766, 0.7754, 0.9766, 0.7754, 0.9766, 0.7754, 0.9766, 0.7754, 0.8555, 0.9698, 0.8555, 0.9698, 0.8555, 0.9698, 0.8555, 0.9698, 0.9766, 0.7754, 0.9766, 0.7754, 0.9766, 0.7754, 0.9766, 0.7754, 0.8555, 0.9698, 0.8555, 0.9698, 0.8555, 0.9698, 0.8555, 0.9698, 0.9766, 0.7754, 0.9766, 0.7754, 0.9766, 0.7754, 0.9766, 0.7754, 0.8555, 0.9698, 0.8555, 0.9698, 0.8555, 0.9698, 0.8555, 0.9698, 0.9766, 0.7754, 0.9766, 0.7754, 0.9766, 0.7754, 0.9766, 0.7754, 0.8555, 0.9698, 0.8555, 0.9698, 0.8555, 0.9698, 0.8555, 0.9698, 0.9766, 0.7754, 0.9766, 0.7754, 0.9766, 0.7754, 0.9766, 0.7754, 0.8555, 0.9698, 0.8555, 0.9698, 0.8555, 0.9698, 0.8555, 0.9698, 0.9766, 0.7754, 0.9766, 0.7754, 0.9766, 0.7754, 0.9766, 0.7754, 0.8555, 0.9698, 0.8555, 0.9698, 0.8555, 0.9698, 0.8555, 0.9698, 0.9766, 0.7754, 0.9766, 0.7754, 0.9766, 0.7754, 0.9766, 0.7754, 0.8555, 0.9698, 0.8555, 0.9698, 0.8555, 0.9698, 0.8555, 0.9698, 0.9766, 0.7754, 0.9766, 0.7754, 0.9766, 0.7754, 0.9766, 0.7754, 0.8555, 0.9698, 0.8555, 0.9698, 0.8555, 0.9698, 0.8555, 0.9698, 0.9766, 0.7754, 0.9766, 0.7754, 0.9766, 0.7754, 0.9766, 0.7754, 0.8555, 0.9698, 0.8555, 0.9698, 0.8555, 0.9698, 0.8555, 0.9698, 0.9766, 0.7754, 0.9766, 0.7754, 0.9766, 0.7754, 0.9766, 0.7754, 0.8555, 0.9698, 0.8555, 0.9698, 0.8555, 0.9698, 0.8555, 0.9698, 0.9766, 0.7754, 0.9766, 0.7754, 0.9766, 0.7754, 0.9766, 0.7754, 0.8555, 0.9698, 0.8555, 0.9698, 0.8555, 0.9698, 0.8555, 0.9698, 0.9766, 0.7754, 0.9766, 0.7754, 0.9766, 0.7754, 0.9766, 0.7754, 0.9766, 0.7754, 0.9766, 0.7754, 0.9766, 0.7754, 0.9766, 0.7754, 0.9766, 0.7754, 0.9766, 0.7754, 0.9766, 0.7754, 0.9766, 0.7754, 0.9766, 0.7754, 0.9766, 0.7754, 0.9766, 0.7754, 0.9766, 0.7754, 0.9766, 0.7754, 0.9766, 0.7754, 0.9766, 0.7754, 0.9766, 0.7754, 0.9766, 0.7754, 0.9766, 0.7754, 0.9766, 0.7754, 0.9766, 0.7754, 0.9766, 0.7754, 0.9766, 0.7754, 0.9766, 0.7754, 0.9766, 0.7754, 0.9766, 0.7754, 0.9766, 0.7754, 0.9766, 0.7754, 0.9766, 0.7754, 0.9766, 0.7754, 0.9766, 0.7754, 0.9766, 0.7754, 0.9766, 0.7754, 0.8555, 0.9698, 0.8555, 0.9698, 0.8555, 0.9698, 0.8555, 0.9698, 0.9766, 0.7754, 0.9766, 0.7754, 0.9766, 0.7754, 0.9766, 0.7754, 0.9766, 0.7754, 0.9766, 0.7754, 0.9766, 0.7754, 0.9766, 0.7754, 0.8555, 0.9698, 0.8555, 0.9698, 0.8555, 0.9698, 0.8555, 0.9698, 0.8555, 0.9698, 0.8555, 0.9698, 0.8555, 0.9698, 0.8555, 0.9698, 0.8555, 0.9698, 0.8555, 0.9698, 0.8555, 0.9698, 0.8555, 0.9698, 0.8555, 0.9698, 0.8555, 0.9698, 0.8555, 0.9698, 0.8555, 0.9698, 0.8555, 0.9698, 0.8555, 0.9698, 0.8555, 0.9698, 0.8555, 0.9698, 0.8555, 0.9698, 0.8555, 0.9698, 0.8555, 0.9698, 0.8555, 0.9698, 0.8555, 0.9698, 0.8555, 0.9698, 0.8555, 0.9698, 0.8555, 0.9698, 0.8555, 0.9698, 0.8555, 0.9698, 0.8555, 0.9698, 0.8555, 0.9698, 0.8555, 0.9698, 0.8555, 0.9698, 0.8555, 0.9698, 0.8555, 0.9698, 0.9766, 0.7754, 0.9766, 0.7754, 0.9766, 0.7754, 0.9766, 0.7754, 0.8555, 0.9698, 0.8555, 0.9698, 0.8555, 0.9698, 0.8555, 0.9698, 0.9766, 0.7754, 0.9766, 0.7754, 0.9766, 0.7754, 0.9766, 0.7754, 0.8555, 0.9698, 0.8555, 0.9698, 0.8555, 0.9698, 0.8555, 0.9698, 0.8555, 0.9698, 0.8555, 0.9698, 0.8555, 0.9698, 0.8555, 0.9698, 0.8555, 0.9698, 0.8555, 0.9698, 0.8555, 0.9698, 0.8555, 0.9698, 0.8555, 0.9698, 0.8555, 0.9698, 0.8555, 0.9698, 0.8555, 0.9698, 0.8555, 0.9698, 0.8555, 0.9698, 0.8555, 0.9698, 0.8555, 0.9698, 0.8555, 0.9698, 0.8555, 0.9698, 0.8555, 0.9698, 0.8555, 0.9698, 0.8555, 0.9698, 0.8555, 0.9698, 0.8555, 0.9698, 0.8555, 0.9698, 0.8555, 0.9698, 0.8555, 0.9698, 0.8555, 0.9698, 0.8555, 0.9698, 0.8555, 0.9698, 0.8555, 0.9698, 0.8555, 0.9698, 0.8555, 0.9698, 0.9609, 0.6484, 0.9609, 0.6484, 0.9609, 0.6484, 0.9609, 0.6484, 0.9609, 0.6484, 0.9609, 0.6484, 0.9609, 0.6484, 0.9609, 0.6484, 0.9609, 0.6484, 0.9609, 0.6484, 0.9609, 0.6484, 0.9609, 0.6484, 0.9609, 0.6484, 0.9609, 0.6484, 0.9609, 0.6484, 0.9609, 0.6484, 0.9609, 0.6484, 0.9609, 0.6484, 0.9609, 0.6484, 0.9609, 0.6484, 0.9609, 0.6484, 0.9609, 0.6484, 0.9609, 0.6484, 0.9609, 0.6484, 0.9609, 0.6484, 0.9609, 0.6484, 0.9609, 0.6484, 0.9609, 0.6484, 0.9609, 0.6484, 0.9609, 0.6484, 0.9609, 0.6484, 0.9609, 0.6484, 0.9609, 0.6484, 0.9609, 0.6484, 0.9609, 0.6484, 0.9609, 0.6484, 0.9609, 0.6484, 0.9609, 0.6484, 0.9609, 0.6484, 0.9609, 0.6484, 0.9609, 0.6484, 0.9609, 0.6484, 0.9609, 0.6484, 0.9609, 0.6484, 0.9609, 0.6484, 0.9609, 0.6484, 0.9609, 0.6484, 0.9609, 0.6484, 0.9609, 0.6484, 0.9609, 0.6484, 0.9609, 0.6484, 0.9609, 0.6484, 0.9609, 0.6484, 0.9609, 0.6484, 0.9609, 0.6484, 0.9609, 0.6484, 0.9609, 0.6484, 0.9609, 0.6484, 0.9609, 0.6484, 0.9609, 0.6484, 0.9609, 0.6484, 0.9609, 0.6484, 0.9609, 0.6484, 0.9609, 0.6484, 0.9609, 0.6484, 0.9609, 0.6484, 0.9609, 0.6484, 0.9609, 0.6484, 0.9609, 0.6484, 0.9609, 0.6484, 0.9609, 0.6484, 0.9609, 0.6484, 0.9609, 0.6484, 0.9609, 0.6484, 0.9609, 0.6484, 0.9609, 0.6484, 0.9609, 0.6484, 0.9609, 0.6484, 0.9609, 0.6484, 0.9609, 0.6484, 0.9609, 0.6484, 0.9609, 0.6484, 0.9609, 0.6484, 0.9609, 0.6484, 0.9609, 0.6484, 0.9609, 0.6484, 0.9609, 0.6484, 0.9609, 0.6484, 0.9609, 0.6484, 0.9609, 0.6484, 0.9609, 0.6484, 0.9609, 0.6484, 0.9609, 0.6484, 0.9609, 0.6484, 0.9609, 0.6484, 0.9609, 0.6484, 0.9609, 0.6484, 0.9609, 0.6484, 0.9609, 0.6484, 0.9609, 0.6484, 0.9609, 0.6484, 0.9609, 0.6484, 0.9609, 0.6484, 0.9609, 0.6484, 0.9609, 0.6484, 0.9609, 0.6484, 0.9609, 0.6484, 0.9609, 0.6484, 0.9609, 0.6484, 0.9609, 0.6484, 0.9609, 0.6484, 0.9609, 0.6484, 0.9609, 0.6484, 0.9609, 0.6484, 0.9609, 0.6484, 0.9609, 0.6484, 0.9609, 0.6484, 0.9609, 0.6484, 0.9609, 0.6484, 0.9609, 0.6484, 0.9609, 0.6484, 0.9609, 0.6484, 0.9609, 0.6484, 0.9609, 0.6484, 0.9609, 0.6484, 0.9609, 0.6484, 0.9609, 0.6484, 0.9609, 0.6484, 0.9609, 0.6484, 0.9609, 0.6484, 0.9609, 0.6484, 0.9609, 0.6484, 0.9609, 0.6484, 0.9609, 0.6484, 0.9609, 0.6484, 0.9609, 0.6484, 0.9609, 0.6484, 0.9609, 0.6484, 0.9609, 0.6484, 0.9609, 0.6484, 0.9609, 0.6484, 0.9609, 0.6484, 0.9609, 0.6484, 0.9609, 0.6484, 0.9609, 0.6484, 0.9609, 0.6484, 0.9609, 0.6484, 0.9609, 0.6484, 0.9609, 0.6484, 0.9609, 0.6484, 0.9609, 0.6484, 0.9609, 0.6484, 0.9609, 0.6484, 0.9609, 0.6484, 0.9609, 0.6484, 0.9609, 0.6484, 0.9609, 0.6484, 0.9609, 0.6484, 0.9609, 0.6484, 0.9609, 0.6484, 0.9609, 0.6484, 0.9609, 0.6484, 0.9609, 0.6484, 0.9609, 0.6484, 0.9609, 0.6484, 0.9609, 0.6484, 0.9609, 0.6484, 0.9609, 0.6484, 0.9609, 0.6484, 0.9609, 0.6484, 0.9609, 0.6484, 0.9609, 0.6484, 0.9609, 0.6484, 0.9609, 0.6484, 0.9609, 0.6484, 0.9609, 0.6484, 0.9609, 0.6484, 0.9609, 0.6484, 0.9609, 0.6484, 0.9609, 0.6484, 0.9609, 0.6484, 0.9609, 0.6484, 0.9609, 0.6484, 0.9609, 0.6484, 0.9609, 0.6484, 0.9609, 0.6484, 0.9609, 0.6484, 0.9609, 0.6484, 0.9609, 0.6484, 0.9609, 0.6484, 0.9609, 0.6484, 0.9609, 0.6484, 0.9609, 0.6484, 0.9609, 0.6484, 0.9609, 0.6484, 0.9609, 0.6484, 0.9609, 0.6484, 0.9609, 0.6484, 0.9609, 0.6484, 0.9609, 0.6484, 0.9609, 0.6484, 0.9609, 0.6484, 0.9609, 0.6484, 0.9609, 0.6484, 0.9609, 0.6484, 0.9609, 0.6484, 0.9609, 0.6484, 0.9609, 0.6484, 0.9609, 0.6484, 0.9609, 0.6484, 0.9609, 0.6484, 0.9609, 0.6484, 0.9609, 0.6484, 0.9609, 0.6484, 0.9609, 0.6484, 0.9609, 0.6484, 0.332, 0.7188, 0.332, 0.7188, 0.332, 0.7188, 0.332, 0.7188, 0.332, 0.7188, 0.332, 0.7188, 0.332, 0.7188, 0.332, 0.7188, 0.332, 0.7188, 0.332, 0.7188, 0.332, 0.7188, 0.332, 0.7188, 0.332, 0.7188, 0.332, 0.7188, 0.332, 0.7188, 0.332, 0.7188, 0.332, 0.7188, 0.332, 0.7188, 0.332, 0.7188, 0.332, 0.7188, 0.332, 0.7188, 0.332, 0.7188, 0.332, 0.7188, 0.332, 0.7188, 0.332, 0.7188, 0.332, 0.7188, 0.332, 0.7188, 0.332, 0.7188, 0.332, 0.7188, 0.332, 0.7188, 0.332, 0.7188, 0.332, 0.7188, 0.332, 0.7188, 0.332, 0.7188, 0.332, 0.7188, 0.332, 0.7188, 0.955, 0.7207, 0.955, 0.7207, 0.955, 0.7207, 0.955, 0.7207, 0.955, 0.7207, 0.955, 0.7207, 0.955, 0.7207, 0.9617, 0.7012, 0.9617, 0.7012, 0.9617, 0.7012, 0.9617, 0.7012, 0.332, 0.7188, 0.332, 0.7188, 0.332, 0.7188, 0.332, 0.7188, 0.332, 0.7188, 0.332, 0.7188, 0.332, 0.7188, 0.332, 0.7188, 0.332, 0.7188, 0.332, 0.7188, 0.332, 0.7188, 0.332, 0.7188, 0.332, 0.7188, 0.332, 0.7188, 0.332, 0.7188, 0.332, 0.7188, 0.332, 0.7188, 0.332, 0.7188, 0.332, 0.7188, 0.332, 0.7188, 0.332, 0.7188, 0.332, 0.7188, 0.332, 0.7188, 0.332, 0.7188, 0.332, 0.7188, 0.332, 0.7188, 0.332, 0.7188, 0.332, 0.7188])
me_plane.materials.append(mat_material_001)
me_plane.update()

# ---- objects
ob_roller = bpy.data.objects.new('Roller', me_plane)

# ---- transforms, parenting, visibility, modifiers, constraints
ob_roller.location = (0.0, 0.0, 0.0)

# ---- collection membership
col_collection.objects.link(ob_roller)

# ---- scene / render settings (as saved in the file)
scene.frame_start = 1; scene.frame_end = 250; scene.frame_set(1)
scene.render.engine = 'BLENDER_EEVEE_NEXT'
scene.cycles.sampling_pattern = 'TABULATED_SOBOL'
scene.view_settings.view_transform = 'Filmic'
bpy.context.view_layer.update()

# ---- added for rendering (the .blend has no active camera and no usable light): camera, sun
cam_auto = bpy.data.cameras.new('AutoCamera')
cam_auto.lens = 50.0
cam_auto.sensor_width = 36.0
cam_auto.clip_end = 1000.0
ob_auto_camera = bpy.data.objects.new('AutoCamera', cam_auto)
scene.collection.objects.link(ob_auto_camera)
ob_auto_camera.location = (5.66611, -6.51484, 5.03007)
ob_auto_camera.rotation_euler = (1.09748, -7.21219e-08, 0.694738)
scene.camera = ob_auto_camera
light_auto_sun = bpy.data.lights.new('AutoSun', 'SUN')
light_auto_sun.energy = 3.0
light_auto_sun.angle = 0.0523599
ob_auto_sun = bpy.data.objects.new('AutoSun', light_auto_sun)
scene.collection.objects.link(ob_auto_sun)
ob_auto_sun.rotation_euler = (0.872665, 0.174533, 0.523599)
bpy.context.view_layer.update()
